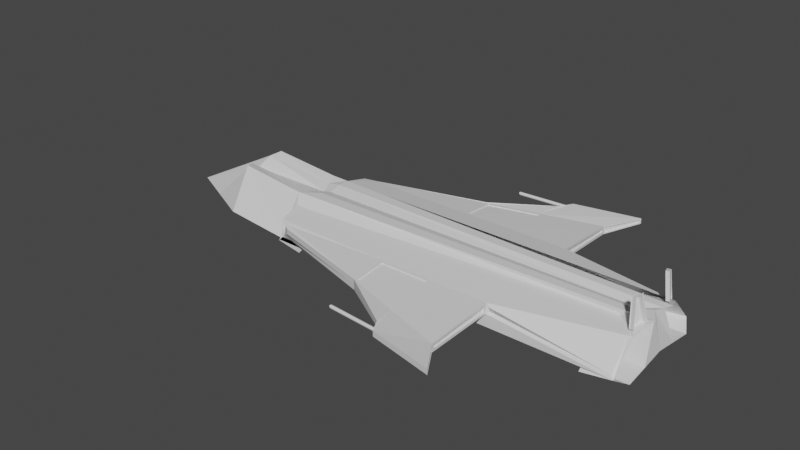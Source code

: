 # Source: 22.blend  (saved by Blender 2.80.75; exported with 4.5.12 LTS)
import bpy
from mathutils import Matrix  # noqa: F401  (used for matrix-valued properties, if any)

bpy.ops.wm.read_factory_settings(use_empty=True)
scene = bpy.context.scene
scene.name = 'Scene'

# ---- collections
col_collection = bpy.data.collections.new('Collection'); scene.collection.children.link(col_collection)

# ---- materials (node trees are filled in below, after node groups)
mat_material = bpy.data.materials.new('Material')
mat_material.alpha_threshold = 0.0
mat_material.use_transparent_shadow = False
mat_material.line_color = (0.0, 0.0, 0.0, 1.0)

# ---- material node trees
mat_material.use_nodes = True; mat_material.node_tree.nodes.clear()
_N = mat_material.node_tree.nodes; _L = mat_material.node_tree.links
n0 = _N.new('ShaderNodeOutputMaterial'); n0.name = 'Material Output'; n0.location = (300, 300)
n1 = _N.new('ShaderNodeBsdfPrincipled'); n1.name = 'Principled BSDF'; n1.location = (10, 300)
n1.distribution = 'GGX'
n1.subsurface_method = 'BURLEY'
n1.inputs[2].default_value = 0.4
n1.inputs[3].default_value = 1.45
n1.inputs[27].default_value = (0.0, 0.0, 0.0, 1.0)
n1.inputs[28].default_value = 1.0
_L.new(n1.outputs[0], n0.inputs[0])
n0.is_active_output = True

# ---- world
world_world = bpy.data.worlds.new('World'); scene.world = world_world
world_world.use_nodes = True; world_world.node_tree.nodes.clear()
_N = world_world.node_tree.nodes; _L = world_world.node_tree.links
n0 = _N.new('ShaderNodeOutputWorld'); n0.name = 'World Output'; n0.location = (300, 300)
n1 = _N.new('ShaderNodeBackground'); n1.name = 'Background'; n1.location = (10, 300)
n1.inputs[0].default_value = (0.05088, 0.05088, 0.05088, 1.0)
_L.new(n1.outputs[0], n0.inputs[0])
n0.is_active_output = True
world_world.color = (0.05088, 0.05088, 0.05088)
world_world.use_sun_shadow = False
world_world.sun_shadow_jitter_overblur = 0.0

# ---- meshes
me_cube = bpy.data.meshes.new('Cube')
me_cube.from_pydata([(1.152, 2.343, 0.07788), (1.152, 2.343, 0.03295), (1.152, -2.343, 0.07788), (1.152, -2.343, 0.03295), (-2.527, 0.8424, 0.09716), (-2.527, 0.8778, -0.09716), (-2.527, -0.8424, 0.09716), (-2.527, -0.8778, -0.09716), (2.736, 0.6846, -0.3064), (-2.736, 0.6864, -0.3064), (2.593, 0.3335, 0.6607), (-2.736, -0.6864, -0.3064), (-2.736, -0.3561, 0.3064), (2.593, -0.3354, 0.6607), (2.736, -0.6846, -0.3064), (-2.736, 0.3561, 0.3064), (2.582, 0.8538, -0.153), (-2.626, 0.8778, -0.1969), (2.58, 0.5408, 0.1558), (-2.626, -0.8778, -0.1969), (-2.626, -0.5069, 0.1969), (2.58, -0.5408, 0.1558), (2.582, -0.8538, -0.153), (-2.626, 0.5069, 0.1969), (0.9176, 0.8503, 0.01713), (-2.567, 0.8778, -0.1376), (0.9234, 0.8955, 0.1023), (-2.567, -0.8778, -0.1376), (-2.567, -0.8424, 0.1376), (0.9234, -0.8955, 0.1023), (0.9176, -0.8503, 0.01713), (-2.567, 0.8424, 0.1376), (-2.736, 0.0, -0.1515), (2.62, 0.0, 0.3064), (-2.595, 0.0, 0.228), (2.736, 0.0, -0.2014), (-2.47, 0.6863, -0.3064), (-2.47, -0.6863, -0.3064), (-2.371, 0.8778, -0.1969), (-2.371, -0.8778, -0.1969), (-2.359, 0.4048, 0.1951), (-2.4, 0.8778, -0.1376), (-2.4, -0.8778, 0.1376), (-2.4, -0.8778, -0.1376), (-2.4, 0.8778, 0.1376), (-2.363, 0.976, 0.01389), (-2.363, -0.976, 0.09716), (-2.363, -0.976, 0.01389), (-2.363, 0.976, 0.09716), (-2.47, 0.0, -0.3013), (-2.47, 0.0, 0.2589), (-2.547, -0.8778, -0.1174), (-2.547, -0.8778, 0.1174), (0.8555, -1.854, 0.0268), (0.8555, -1.854, -0.02449), (-2.382, -0.9269, -0.06185), (-2.382, -0.9269, 0.1174), (-2.547, 0.8778, -0.1174), (0.8555, 1.854, -0.02449), (0.8555, 1.854, 0.0268), (-2.547, 0.8778, 0.1174), (-2.382, 0.9269, 0.1174), (-2.382, 0.9269, -0.06185), (-5.118, 0.0, -0.298), (-3.777, -0.6864, -0.2026), (-3.777, -0.3399, 0.4101), (-3.777, 0.3399, 0.4101), (-3.777, 0.6864, -0.2026), (-3.923, 0.0, 0.2244), (2.566, 0.4142, 0.6451), (2.626, 0.8778, -0.1969), (2.566, -0.4161, 0.6451), (2.626, -0.8778, -0.1969), (0.8743, 0.9119, 0.1007), (0.8743, 0.9119, 0.01739), (0.8743, -0.9119, 0.1007), (0.8743, -0.9119, 0.01739), (-2.665, 0.178, 0.2672), (2.736, 0.3423, -0.2539), (-2.736, 0.3432, -0.2289), (2.678, 0.1093, 0.3064), (-2.47, 0.1747, 0.3064), (-2.47, 0.3432, -0.3038), (-3.85, 0.178, 0.3709), (-4.447, 0.3432, -0.2503), (-2.736, -0.3432, -0.2289), (2.678, -0.1093, 0.3064), (-2.665, -0.178, 0.2672), (2.736, -0.3423, -0.2539), (-2.47, -0.3432, -0.3038), (-2.47, -0.1747, 0.3064), (-4.447, -0.3432, -0.2503), (-3.85, -0.178, 0.3709), (2.428, 0.1125, 0.3064), (2.417, 0.0, 0.2589), (2.414, -0.1127, 0.3064), (2.44, 0.2261, 0.3064), (2.736, 0.2187, 0.3064), (-2.371, 0.5069, 0.1969), (2.626, 0.5069, 0.1969), (2.736, -0.2187, 0.3064), (2.626, -0.5069, 0.1969), (2.42, -0.2266, 0.3064), (-2.47, -0.3494, 0.3064), (-2.371, -0.5069, 0.1969), (-2.47, 0.3494, 0.3064), (2.661, 0.2883, 0.2988), (-2.343, 0.4657, 0.217), (2.599, 0.4574, 0.2436), (2.661, -0.2902, 0.2988), (2.599, -0.4593, 0.2436), (-2.343, -0.4657, 0.217), (0.1329, -0.6855, -0.3064), (0.1276, -0.8778, -0.1969), (0.1276, 0.5069, 0.1969), (-0.7624, -0.8778, -0.07642), (-0.7191, 0.921, 0.134), (-0.7643, -1.409, 0.01559), (-0.7643, 1.409, 0.09716), (0.1329, 0.6855, -0.3064), (0.1276, 0.8778, -0.1969), (0.1276, -0.5069, 0.1969), (-0.7624, 0.8778, -0.07642), (-0.7191, -0.921, 0.134), (-0.7643, 1.409, 0.01559), (-0.7643, -1.409, 0.09716), (0.1329, 0.0, -0.2513), (-0.7634, -1.408, -0.061), (-0.7199, -1.376, 0.09086), (-0.7199, 1.376, 0.09086), (-0.7634, 1.408, -0.061), (0.1329, 0.3427, -0.2788), (0.1329, -0.3427, -0.2788), (2.293, 0.2187, 0.2354), (2.293, 0.6846, -0.3773), (2.293, -0.2187, 0.2354), (2.293, -0.6846, -0.3773), (2.236, -0.1093, 0.2354), (2.293, 0.3423, -0.3248), (2.184, 0.5069, 0.126), (2.184, 0.8778, -0.2678), (2.184, -0.5069, 0.126), (2.184, -0.8778, -0.2678), (2.236, 0.1093, 0.2354), (2.293, -0.3423, -0.3248), (-2.246, -0.8778, -0.2643), (-2.246, -0.5069, 0.1294), (-2.246, 0.5069, 0.1294), (-2.246, 0.8778, -0.2643), (-2.186, -0.8778, -0.205), (-2.186, -0.8778, 0.07014), (-2.186, 0.8778, 0.07014), (-2.186, 0.8778, -0.205), (-2.628, -0.8778, -0.2086), (-2.628, -0.5069, 0.1851), (-2.628, 0.5069, 0.1851), (-2.628, 0.8778, -0.2086), (-2.248, -0.8778, -0.2761), (-2.248, -0.5069, 0.1177), (-2.248, 0.5069, 0.1177), (-2.248, 0.8778, -0.2761), (2.67, 0.2681, 0.2858), (2.67, -0.27, 0.2858), (2.537, 0.3131, 0.6598), (2.54, 0.4574, 0.236), (2.602, 0.2883, 0.2912), (2.602, -0.2902, 0.2912), (2.54, -0.4593, 0.236), (2.507, 0.4142, 0.6375), (2.534, 0.3335, 0.653), (2.534, -0.3354, 0.653), (2.507, -0.4161, 0.6375), (2.54, 0.4574, 0.236), (2.602, 0.281, 0.2912), (2.602, -0.281, 0.2912), (2.54, -0.4453, 0.236), (2.507, 0.4142, 0.6375), (2.534, 0.3249, 0.653), (2.534, -0.3249, 0.653), (2.507, -0.4033, 0.6375), (1.434, -0.685, -0.3064), (1.377, -0.8778, -0.1969), (1.377, 0.5069, 0.1969), (0.05632, -0.8778, -0.04583), (0.01234, 0.921, 0.1336), (0.1985, -2.154, 0.01643), (0.1985, 2.154, 0.09716), (0.04572, -1.648, -0.06058), (0.00313, 1.59, 0.07801), (1.434, 0.685, -0.3064), (1.377, 0.8778, -0.1969), (1.377, -0.5069, 0.1969), (0.05632, 0.8778, -0.04583), (0.01234, -0.921, 0.1336), (0.1985, 2.154, 0.01643), (0.1985, -2.154, 0.09716), (1.434, 0.0, -0.2264), (0.00313, -1.59, 0.07801), (0.04572, 1.648, -0.06058), (1.434, 0.3425, -0.2664), (1.434, -0.3425, -0.2664), (0.875, 0.8778, 0.1376), (0.875, 0.8778, -0.01525), (0.875, -0.8778, 0.1376), (0.875, -0.8778, -0.01525), (0.8646, 1.904, -0.03951), (0.8646, 1.904, 0.04157), (0.8646, -1.904, -0.03951), (0.8646, -1.904, 0.04157), (0.8447, 0.9119, 0.1007), (0.8447, 0.9119, 0.01739), (0.8447, -0.9119, 0.1007), (0.8447, -0.9119, 0.01739), (0.8258, 1.854, -0.02449), (0.8258, 1.854, 0.0268), (0.8258, -1.854, -0.02449), (0.8258, -1.854, 0.0268), (1.161, 2.358, 0.09716), (1.161, 2.358, 0.01728), (1.161, -2.358, 0.09716), (1.161, -2.358, 0.01728), (0.8548, -1.889, 0.05835), (0.8548, -1.889, -0.06015), (0.8548, 1.889, -0.06015), (0.8548, 1.889, 0.05835), (1.152, 2.343, 0.07788), (1.152, 2.343, 0.03295), (1.152, -2.343, 0.07788), (1.152, -2.343, 0.03295), (0.8646, -1.904, 0.04157), (0.8646, -1.904, -0.03951), (0.8646, 1.904, -0.03951), (0.8646, 1.904, 0.04157), (1.129, 2.343, 0.07788), (1.129, 2.343, 0.03295), (1.129, -2.343, 0.07788), (1.129, -2.343, 0.03295), (0.8424, -1.904, 0.04157), (0.8424, -1.904, -0.03951), (0.8424, 1.904, -0.03951), (0.8424, 1.904, 0.04157), (0.05632, -0.8778, 0.1376), (-0.7624, -0.8778, 0.1376), (0.04572, -1.648, 0.07311), (-0.7634, -1.408, 0.08786), (-0.7634, 1.408, 0.08786), (-0.7624, 0.8778, 0.1376), (0.05632, 0.8778, 0.1376), (0.04572, 1.648, 0.07311), (0.01234, -0.921, 0.1336), (-0.7191, -0.921, 0.134), (0.00313, -1.59, 0.07801), (-0.7199, -1.376, 0.09086), (-0.7199, 1.376, 0.09086), (-0.7191, 0.921, 0.134), (0.01234, 0.921, 0.1336), (0.00313, 1.59, 0.07801), (-0.002538, -0.9357, 0.1192), (-0.7043, -0.9357, 0.1197), (-0.01128, -1.571, 0.06663), (-0.7051, -1.365, 0.07884), (-0.7051, 1.365, 0.07884), (-0.7043, 0.9357, 0.1197), (-0.002538, 0.9357, 0.1192), (-0.01128, 1.571, 0.06663), (0.01239, -0.921, 0.1206), (-0.719, -0.921, 0.1209), (0.003181, -1.59, 0.06497), (-0.7199, -1.376, 0.07782), (-0.7199, 1.376, 0.07782), (-0.719, 0.921, 0.1209), (0.01239, 0.921, 0.1206), (0.003181, 1.59, 0.06497), (1.298, 0.6851, -0.3064), (1.246, 0.8778, -0.1969), (1.246, -0.5069, 0.1969), (-0.02966, 0.8778, -0.04904), (-0.02966, -0.8778, 0.1376), (0.09741, 1.967, 0.01635), (0.09741, -1.967, 0.09716), (1.298, 0.0, -0.229), (-0.03925, -1.623, 0.07466), (-0.03925, 1.623, -0.06062), (1.298, 0.3425, -0.2677), (1.298, -0.3425, -0.2677), (1.298, -0.6851, -0.3064), (1.246, -0.8778, -0.1969), (1.246, 0.5069, 0.1969), (-0.02966, -0.8778, -0.04904), (-0.02966, 0.8778, 0.1376), (0.09741, -1.967, 0.01635), (0.09741, 1.967, 0.09716), (-0.03925, -1.623, -0.06062), (-0.03925, 1.623, 0.07466), (-0.06447, -0.921, 0.1337), (-0.0728, -1.568, 0.07936), (-0.06447, 0.921, 0.1337), (-0.0728, 1.568, 0.07936), (-0.06447, -0.921, 0.1337), (-0.0728, -1.568, 0.07936), (-0.06447, 0.921, 0.1337), (-0.0728, 1.568, 0.07936), (-0.06442, -0.921, 0.1206), (-0.07275, -1.568, 0.06632), (-0.06442, 0.921, 0.1206), (-0.07275, 1.568, 0.06632), (-0.07624, -0.9357, 0.1193), (-0.08414, -1.549, 0.06792), (-0.07624, 0.9357, 0.1193), (-0.08414, 1.549, 0.06792), (-0.6019, 2.043, 0.0645), (0.1406, 2.094, 0.07319), (-0.6052, 2.04, 0.06723), (0.1365, 2.091, 0.07663), (-0.6082, 2.037, 0.06934), (0.1327, 2.086, 0.07934), (-0.6109, 2.033, 0.07074), (0.1291, 2.081, 0.0812), (-0.6131, 2.029, 0.07141), (0.1261, 2.076, 0.08214), (-0.6147, 2.026, 0.0714), (0.1236, 2.071, 0.08212), (-0.6157, 2.023, 0.07085), (0.1218, 2.066, 0.08116), (-0.6162, 2.021, 0.06991), (0.1209, 2.062, 0.07927), (-0.6163, 2.019, 0.06869), (0.1207, 2.058, 0.07654), (-0.616, 2.018, 0.06714), (0.1213, 2.055, 0.07307), (-0.6153, 2.017, 0.06511), (0.1227, 2.053, 0.069), (-0.614, 2.016, 0.0625), (0.1249, 2.051, 0.06448), (-0.6122, 2.016, 0.05936), (0.1276, 2.051, 0.05968), (-0.6098, 2.016, 0.05588), (0.131, 2.051, 0.05479), (-0.607, 2.017, 0.05226), (0.1347, 2.053, 0.04999), (-0.6039, 2.019, 0.04874), (0.1388, 2.055, 0.04548), (-0.6006, 2.021, 0.04553), (0.1429, 2.058, 0.04142), (-0.5974, 2.025, 0.04279), (0.147, 2.062, 0.03798), (-0.5943, 2.028, 0.04068), (0.1509, 2.067, 0.03527), (-0.5917, 2.032, 0.03928), (0.1544, 2.071, 0.03341), (-0.5895, 2.035, 0.03861), (0.1575, 2.076, 0.03247), (-0.5879, 2.038, 0.03862), (0.1599, 2.081, 0.03249), (-0.5869, 2.041, 0.03918), (0.1617, 2.086, 0.03345), (-0.5864, 2.043, 0.04012), (0.1627, 2.091, 0.03534), (-0.5863, 2.045, 0.04134), (0.1629, 2.094, 0.03807), (-0.5866, 2.047, 0.04289), (0.1622, 2.098, 0.04153), (-0.5873, 2.048, 0.04492), (0.1608, 2.1, 0.04561), (-0.5885, 2.049, 0.04753), (0.1587, 2.101, 0.05013), (-0.5903, 2.049, 0.05066), (0.1559, 2.102, 0.05493), (-0.5927, 2.049, 0.05415), (0.1525, 2.101, 0.05982), (-0.5955, 2.047, 0.05776), (0.1488, 2.1, 0.06462), (-0.5987, 2.046, 0.06128), (0.1448, 2.098, 0.06913), (-0.5577, -2.018, 0.06843), (0.1848, -2.07, 0.07711), (-0.5613, -2.02, 0.07116), (0.1802, -2.073, 0.08056), (-0.5648, -2.023, 0.07327), (0.1758, -2.077, 0.08327), (-0.568, -2.026, 0.07467), (0.1716, -2.081, 0.08512), (-0.5706, -2.03, 0.07534), (0.1679, -2.086, 0.08606), (-0.5727, -2.033, 0.07533), (0.1648, -2.09, 0.08605), (-0.5741, -2.035, 0.07477), (0.1624, -2.095, 0.08508), (-0.5749, -2.037, 0.07383), (0.1608, -2.099, 0.0832), (-0.5752, -2.039, 0.07261), (0.16, -2.103, 0.08047), (-0.5751, -2.041, 0.07107), (0.1602, -2.106, 0.077), (-0.5746, -2.042, 0.06903), (0.1613, -2.109, 0.07293), (-0.5735, -2.043, 0.06642), (0.1632, -2.11, 0.0684), (-0.5717, -2.043, 0.06329), (0.1659, -2.111, 0.0636), (-0.5693, -2.043, 0.05981), (0.1693, -2.111, 0.05871), (-0.5663, -2.043, 0.05619), (0.1732, -2.11, 0.05392), (-0.563, -2.041, 0.05267), (0.1775, -2.108, 0.04941), (-0.5594, -2.039, 0.04945), (0.182, -2.106, 0.04535), (-0.5557, -2.037, 0.04672), (0.1866, -2.102, 0.0419), (-0.5523, -2.034, 0.04461), (0.1911, -2.099, 0.0392), (-0.5491, -2.03, 0.04321), (0.1953, -2.094, 0.03734), (-0.5464, -2.027, 0.04254), (0.199, -2.09, 0.0364), (-0.5444, -2.024, 0.04255), (0.2021, -2.085, 0.03641), (-0.543, -2.022, 0.04311), (0.2045, -2.081, 0.03738), (-0.5422, -2.019, 0.04405), (0.2061, -2.076, 0.03927), (-0.5419, -2.018, 0.04526), (0.2068, -2.073, 0.04199), (-0.542, -2.016, 0.04681), (0.2067, -2.069, 0.04546), (-0.5425, -2.015, 0.04884), (0.2056, -2.067, 0.04954), (-0.5436, -2.014, 0.05145), (0.2037, -2.065, 0.05406), (-0.5454, -2.013, 0.05459), (0.201, -2.064, 0.05886), (-0.5478, -2.013, 0.05807), (0.1976, -2.064, 0.06375), (-0.5507, -2.014, 0.06169), (0.1937, -2.065, 0.06854), (-0.5541, -2.016, 0.06521), (0.1894, -2.067, 0.07305), (-0.6024, 2.05, 0.07089), (-0.6065, 2.046, 0.07434), (-0.6104, 2.042, 0.07705), (-0.6139, 2.037, 0.07891), (-0.617, 2.032, 0.07985), (-0.6194, 2.027, 0.07983), (-0.6212, 2.022, 0.07886), (-0.6222, 2.018, 0.07698), (-0.6224, 2.014, 0.07425), (-0.6217, 2.011, 0.07078), (-0.6203, 2.009, 0.06671), (-0.6182, 2.007, 0.06218), (-0.6154, 2.007, 0.05739), (-0.6121, 2.007, 0.0525), (-0.6083, 2.009, 0.0477), (-0.6043, 2.011, 0.04319), (-0.6002, 2.014, 0.03913), (-0.5961, 2.018, 0.03568), (-0.5922, 2.022, 0.03298), (-0.5886, 2.027, 0.03112), (-0.5856, 2.032, 0.03018), (-0.5831, 2.037, 0.03019), (-0.5814, 2.042, 0.03116), (-0.5804, 2.047, 0.03305), (-0.5802, 2.05, 0.03577), (-0.5808, 2.054, 0.03924), (-0.5822, 2.056, 0.04332), (-0.5844, 2.057, 0.04784), (-0.5872, 2.058, 0.05264), (-0.5905, 2.057, 0.05753), (-0.5942, 2.056, 0.06232), (-0.5983, 2.054, 0.06684), (-0.5571, -2.01, 0.07482), (-0.5617, -2.014, 0.07827), (-0.5662, -2.017, 0.08097), (-0.5704, -2.022, 0.08283), (-0.5741, -2.026, 0.08377), (-0.5772, -2.031, 0.08376), (-0.5796, -2.035, 0.08279), (-0.5812, -2.04, 0.08091), (-0.5819, -2.043, 0.07818), (-0.5818, -2.047, 0.07471), (-0.5807, -2.049, 0.07063), (-0.5788, -2.051, 0.06611), (-0.5761, -2.052, 0.06131), (-0.5727, -2.052, 0.05642), (-0.5688, -2.051, 0.05163), (-0.5645, -2.049, 0.04712), (-0.5599, -2.047, 0.04306), (-0.5553, -2.043, 0.03961), (-0.5509, -2.039, 0.0369), (-0.5467, -2.035, 0.03505), (-0.543, -2.031, 0.03411), (-0.5399, -2.026, 0.03412), (-0.5375, -2.021, 0.03509), (-0.5359, -2.017, 0.03697), (-0.5351, -2.013, 0.0397), (-0.5353, -2.01, 0.04317), (-0.5364, -2.008, 0.04724), (-0.5383, -2.006, 0.05177), (-0.541, -2.005, 0.05657), (-0.5444, -2.005, 0.06146), (-0.5483, -2.006, 0.06625), (-0.5526, -2.008, 0.07076), (-0.6019, 2.043, 0.0645), (-0.6052, 2.04, 0.06723), (-0.6082, 2.037, 0.06934), (-0.6109, 2.033, 0.07074), (-0.6131, 2.029, 0.07141), (-0.6147, 2.026, 0.0714), (-0.6157, 2.023, 0.07085), (-0.6162, 2.021, 0.06991), (-0.6163, 2.019, 0.06869), (-0.616, 2.018, 0.06714), (-0.6153, 2.017, 0.06511), (-0.614, 2.016, 0.0625), (-0.6122, 2.016, 0.05936), (-0.6098, 2.016, 0.05588), (-0.607, 2.017, 0.05226), (-0.6039, 2.019, 0.04874), (-0.6006, 2.021, 0.04553), (-0.5974, 2.025, 0.04279), (-0.5943, 2.028, 0.04068), (-0.5917, 2.032, 0.03928), (-0.5895, 2.035, 0.03861), (-0.5879, 2.038, 0.03862), (-0.5869, 2.041, 0.03918), (-0.5864, 2.043, 0.04012), (-0.5863, 2.045, 0.04134), (-0.5866, 2.047, 0.04289), (-0.5873, 2.048, 0.04492), (-0.5885, 2.049, 0.04753), (-0.5903, 2.049, 0.05066), (-0.5927, 2.049, 0.05415), (-0.5955, 2.047, 0.05776), (-0.5987, 2.046, 0.06128), (-0.5577, -2.018, 0.06843), (-0.5613, -2.02, 0.07116), (-0.5648, -2.023, 0.07327), (-0.568, -2.026, 0.07467), (-0.5706, -2.03, 0.07534), (-0.5727, -2.033, 0.07533), (-0.5741, -2.035, 0.07477), (-0.5749, -2.037, 0.07383), (-0.5752, -2.039, 0.07261), (-0.5751, -2.041, 0.07107), (-0.5746, -2.042, 0.06903), (-0.5735, -2.043, 0.06642), (-0.5717, -2.043, 0.06329), (-0.5693, -2.043, 0.05981), (-0.5663, -2.043, 0.05619), (-0.563, -2.041, 0.05267), (-0.5594, -2.039, 0.04945), (-0.5557, -2.037, 0.04672), (-0.5523, -2.034, 0.04461), (-0.5491, -2.03, 0.04321), (-0.5464, -2.027, 0.04254), (-0.5444, -2.024, 0.04255), (-0.543, -2.022, 0.04311), (-0.5422, -2.019, 0.04405), (-0.5419, -2.018, 0.04526), (-0.542, -2.016, 0.04681), (-0.5425, -2.015, 0.04884), (-0.5436, -2.014, 0.05145), (-0.5454, -2.013, 0.05459), (-0.5478, -2.013, 0.05807), (-0.5507, -2.014, 0.06169), (-0.5541, -2.016, 0.06521), (-0.6019, 2.043, 0.0645), (-0.6052, 2.04, 0.06723), (-0.6082, 2.037, 0.06934), (-0.6109, 2.033, 0.07074), (-0.6131, 2.029, 0.07141), (-0.6147, 2.026, 0.0714), (-0.6157, 2.023, 0.07085), (-0.6162, 2.021, 0.06991), (-0.6163, 2.019, 0.06869), (-0.616, 2.018, 0.06714), (-0.6153, 2.017, 0.06511), (-0.614, 2.016, 0.0625), (-0.6122, 2.016, 0.05936), (-0.6098, 2.016, 0.05588), (-0.607, 2.017, 0.05226), (-0.6039, 2.019, 0.04874), (-0.6006, 2.021, 0.04553), (-0.5974, 2.025, 0.04279), (-0.5943, 2.028, 0.04068), (-0.5917, 2.032, 0.03928), (-0.5895, 2.035, 0.03861), (-0.5879, 2.038, 0.03862), (-0.5869, 2.041, 0.03918), (-0.5864, 2.043, 0.04012), (-0.5863, 2.045, 0.04134), (-0.5866, 2.047, 0.04289), (-0.5873, 2.048, 0.04492), (-0.5885, 2.049, 0.04753), (-0.5903, 2.049, 0.05066), (-0.5927, 2.049, 0.05415), (-0.5955, 2.047, 0.05776), (-0.5987, 2.046, 0.06128), (-0.5577, -2.018, 0.06843), (-0.5613, -2.02, 0.07116), (-0.5648, -2.023, 0.07327), (-0.568, -2.026, 0.07467), (-0.5706, -2.03, 0.07534), (-0.5727, -2.033, 0.07533), (-0.5741, -2.035, 0.07477), (-0.5749, -2.037, 0.07383), (-0.5752, -2.039, 0.07261), (-0.5751, -2.041, 0.07107), (-0.5746, -2.042, 0.06903), (-0.5735, -2.043, 0.06642), (-0.5717, -2.043, 0.06329), (-0.5693, -2.043, 0.05981), (-0.5663, -2.043, 0.05619), (-0.563, -2.041, 0.05267), (-0.5594, -2.039, 0.04945), (-0.5557, -2.037, 0.04672), (-0.5523, -2.034, 0.04461), (-0.5491, -2.03, 0.04321), (-0.5464, -2.027, 0.04254), (-0.5444, -2.024, 0.04255), (-0.543, -2.022, 0.04311), (-0.5422, -2.019, 0.04405), (-0.5419, -2.018, 0.04526), (-0.542, -2.016, 0.04681), (-0.5425, -2.015, 0.04884), (-0.5436, -2.014, 0.05145), (-0.5454, -2.013, 0.05459), (-0.5478, -2.013, 0.05807), (-0.5507, -2.014, 0.06169), (-0.5541, -2.016, 0.06521), (-0.5619, 2.043, 0.0645), (-0.5652, 2.04, 0.06723), (-0.5682, 2.037, 0.06934), (-0.5709, 2.033, 0.07074), (-0.5731, 2.029, 0.07141), (-0.5747, 2.026, 0.0714), (-0.5757, 2.023, 0.07085), (-0.5762, 2.021, 0.06991), (-0.5763, 2.019, 0.06869), (-0.576, 2.018, 0.06714), (-0.5753, 2.017, 0.06511), (-0.574, 2.016, 0.0625), (-0.5722, 2.016, 0.05936), (-0.5698, 2.016, 0.05588), (-0.567, 2.017, 0.05226), (-0.5639, 2.019, 0.04874), (-0.5606, 2.021, 0.04553), (-0.5574, 2.025, 0.04279), (-0.5543, 2.028, 0.04068), (-0.5517, 2.032, 0.03928), (-0.5495, 2.035, 0.03861), (-0.5479, 2.038, 0.03862), (-0.5469, 2.041, 0.03918), (-0.5464, 2.043, 0.04012), (-0.5463, 2.045, 0.04134), (-0.5466, 2.047, 0.04289), (-0.5473, 2.048, 0.04492), (-0.5485, 2.049, 0.04753), (-0.5503, 2.049, 0.05066), (-0.5527, 2.049, 0.05415), (-0.5555, 2.047, 0.05776), (-0.5587, 2.046, 0.06128), (-0.5177, -2.018, 0.06843), (-0.5213, -2.02, 0.07116), (-0.5248, -2.023, 0.07327), (-0.528, -2.026, 0.07467), (-0.5306, -2.03, 0.07534), (-0.5327, -2.033, 0.07533), (-0.5341, -2.035, 0.07477), (-0.5349, -2.037, 0.07383), (-0.5352, -2.039, 0.07261), (-0.5351, -2.041, 0.07107), (-0.5346, -2.042, 0.06903), (-0.5335, -2.043, 0.06642), (-0.5317, -2.043, 0.06329), (-0.5293, -2.043, 0.05981), (-0.5263, -2.043, 0.05619), (-0.523, -2.041, 0.05267), (-0.5194, -2.039, 0.04945), (-0.5157, -2.037, 0.04672), (-0.5123, -2.034, 0.04461), (-0.5091, -2.03, 0.04321), (-0.5064, -2.027, 0.04254), (-0.5044, -2.024, 0.04255), (-0.503, -2.022, 0.04311), (-0.5022, -2.019, 0.04405), (-0.5019, -2.018, 0.04526), (-0.502, -2.016, 0.04681), (-0.5025, -2.015, 0.04884), (-0.5036, -2.014, 0.05145), (-0.5054, -2.013, 0.05459), (-0.5078, -2.013, 0.05807), (-0.5107, -2.014, 0.06169), (-0.5141, -2.016, 0.06521), (2.596, 0.3179, 0.6829), (2.596, -0.3198, 0.6829), (-2.312, -0.419, 0.2398), (-2.312, 0.419, 0.2398), (2.534, 0.301, 0.6642), (-2.362, 0.3927, 0.1995)], [(97, 161), (98, 107), (100, 162), (111, 104), (107, 697), (696, 111), (694, 163), (40, 697), (275, 135), (102, 141), (40, 699), (698, 163)], [(90, 87, 12, 103), (47, 46, 6, 7), (77, 15, 66, 83), (200, 88, 14, 180), (78, 8, 134, 138), (194, 186, 217, 218), (190, 70, 8, 189), (8, 70, 140, 134), (19, 20, 12, 11), (86, 100, 135, 137), (23, 17, 9, 15), (39, 19, 11, 37), (98, 23, 15, 105), (192, 202, 70, 190), (24, 26, 18, 16), (19, 145, 157, 153), (29, 30, 22, 21), (28, 20, 146, 150), (241, 203, 101, 191), (43, 27, 19, 39), (44, 31, 23, 98), (198, 223, 202, 192), (58, 59, 214, 213), (51, 52, 28, 27), (73, 74, 210, 209), (60, 57, 25, 31), (243, 221, 203, 241), (55, 51, 27, 43), (61, 60, 31, 44), (78, 80, 33, 35), (199, 78, 35, 196), (85, 11, 64, 91), (81, 77, 34, 50), (80, 93, 94, 33), (79, 82, 49, 32), (245, 61, 44, 246), (127, 55, 43, 115), (52, 56, 42, 28), (57, 62, 41, 25), (246, 44, 98, 114), (115, 43, 39, 113), (28, 42, 104, 20), (25, 41, 38, 17), (113, 39, 37, 112), (20, 104, 103, 12), (17, 38, 36, 9), (5, 4, 48, 45), (85, 89, 37, 11), (117, 125, 46, 47), (86, 95, 102, 100), (6, 46, 56, 52), (117, 47, 55, 127), (47, 7, 51, 55), (195, 219, 221, 243), (0, 206, 232, 225), (7, 6, 52, 51), (5, 45, 62, 57), (118, 48, 61, 245), (48, 4, 60, 61), (4, 5, 57, 60), (2, 3, 228, 227), (194, 218, 223, 198), (84, 83, 66, 67), (91, 92, 68, 63), (87, 34, 68, 92), (79, 32, 63, 84), (15, 9, 67, 66), (11, 12, 65, 64), (16, 18, 99, 70), (21, 22, 72, 101), (26, 24, 202, 201), (30, 29, 203, 204), (24, 16, 70, 202), (18, 26, 201, 99), (29, 21, 101, 203), (22, 30, 204, 72), (9, 79, 84, 67), (63, 68, 83, 84), (9, 36, 82, 79), (97, 96, 93, 80), (105, 15, 77, 81), (189, 8, 78, 199), (80, 78, 138, 143), (34, 77, 83, 68), (12, 87, 92, 65), (64, 65, 92, 91), (33, 94, 95, 86), (32, 49, 89, 85), (32, 85, 91, 63), (35, 33, 86, 88), (196, 35, 88, 200), (50, 34, 87, 90), (93, 96, 105, 81), (95, 94, 50, 90), (102, 95, 90, 103), (94, 93, 81, 50), (108, 69, 176, 172), (71, 110, 175, 179), (49, 126, 132, 89), (36, 119, 131, 82), (45, 124, 130, 62), (291, 118, 245, 293), (46, 125, 244, 56), (290, 117, 127, 292), (290, 279, 125, 117), (286, 113, 112, 285), (288, 115, 113, 286), (289, 246, 114, 287), (292, 127, 115, 288), (296, 184, 255, 300), (82, 131, 126, 49), (56, 244, 242, 42), (62, 130, 122, 41), (42, 242, 121, 104), (41, 122, 120, 38), (38, 120, 119, 36), (45, 48, 118, 124), (89, 132, 112, 37), (144, 137, 135, 136), (140, 139, 133, 134), (141, 142, 136, 135), (134, 133, 143, 138), (100, 101, 141, 135), (88, 86, 137, 144), (101, 72, 142, 141), (14, 88, 144, 136), (99, 97, 133, 139), (72, 14, 136, 142), (97, 80, 143, 133), (70, 99, 139, 140), (149, 150, 146, 145), (151, 152, 148, 147), (25, 17, 148, 152), (146, 20, 154, 158), (23, 31, 151, 147), (31, 25, 152, 151), (27, 28, 150, 149), (19, 27, 149, 145), (156, 155, 159, 160), (154, 153, 157, 158), (148, 17, 156, 160), (145, 146, 158, 157), (17, 23, 155, 156), (20, 19, 153, 154), (147, 148, 160, 159), (23, 147, 159, 155), (106, 10, 694, 161), (13, 109, 162, 695), (168, 169, 165, 164), (170, 171, 167, 166), (13, 71, 179, 178), (110, 109, 174, 175), (109, 13, 178, 174), (10, 106, 173, 177), (69, 10, 177, 176), (106, 108, 172, 173), (164, 165, 173, 172), (166, 167, 175, 174), (169, 168, 176, 177), (171, 170, 178, 179), (165, 169, 177, 173), (168, 164, 172, 176), (170, 166, 174, 178), (167, 171, 179, 175), (224, 248, 247, 201), (222, 187, 183, 204), (201, 247, 182, 99), (204, 183, 181, 72), (72, 181, 180, 14), (220, 219, 195, 185), (220, 185, 187, 222), (217, 186, 248, 224), (280, 196, 200, 284), (273, 189, 199, 283), (278, 194, 198, 282), (279, 195, 243, 281), (283, 199, 196, 280), (184, 188, 256, 255), (282, 198, 192, 276), (277, 241, 191, 275), (276, 192, 190, 274), (274, 190, 189, 273), (278, 291, 186, 194), (284, 200, 180, 285), (74, 73, 201, 202), (75, 76, 204, 203), (58, 74, 202, 223), (73, 59, 224, 201), (76, 54, 222, 204), (53, 75, 203, 221), (54, 53, 221, 222), (59, 58, 223, 224), (213, 214, 209, 210), (216, 215, 212, 211), (75, 53, 216, 211), (59, 73, 209, 214), (76, 75, 211, 212), (53, 54, 215, 216), (54, 76, 212, 215), (74, 58, 213, 210), (0, 1, 218, 217), (3, 2, 219, 220), (2, 208, 221, 219), (207, 3, 220, 222), (208, 207, 222, 221), (1, 205, 223, 218), (206, 0, 217, 224), (205, 206, 224, 223), (231, 226, 234, 239), (232, 231, 239, 240), (207, 208, 229, 230), (208, 2, 227, 229), (1, 0, 225, 226), (206, 205, 231, 232), (205, 1, 226, 231), (3, 207, 230, 228), (235, 236, 238, 237), (234, 233, 240, 239), (228, 230, 238, 236), (227, 228, 236, 235), (225, 232, 240, 233), (230, 229, 237, 238), (229, 227, 235, 237), (226, 225, 233, 234), (294, 193, 241, 277), (295, 128, 244, 281), (116, 129, 245, 246), (128, 123, 242, 244), (296, 116, 246, 289), (297, 188, 248, 293), (188, 184, 247, 248), (193, 197, 243, 241), (299, 251, 267, 303), (250, 252, 268, 266), (129, 116, 254, 253), (294, 123, 250, 298), (197, 193, 249, 251), (297, 129, 253, 301), (123, 128, 252, 250), (295, 197, 251, 299), (309, 261, 262, 308), (307, 259, 257, 306), (255, 256, 272, 271), (300, 255, 271, 304), (253, 254, 270, 269), (298, 250, 266, 302), (251, 249, 265, 267), (301, 253, 269, 305), (306, 257, 265, 302), (307, 260, 268, 303), (262, 261, 269, 270), (260, 258, 266, 268), (308, 262, 270, 304), (309, 264, 272, 305), (264, 263, 271, 272), (257, 259, 267, 265), (261, 309, 305, 269), (263, 308, 304, 271), (259, 307, 303, 267), (258, 306, 302, 266), (256, 301, 305, 272), (249, 298, 302, 265), (254, 300, 304, 270), (260, 307, 306, 258), (264, 309, 308, 263), (128, 295, 299, 252), (188, 297, 301, 256), (193, 294, 298, 249), (252, 299, 303, 268), (129, 297, 293, 245), (184, 296, 289, 247), (197, 295, 281, 243), (123, 294, 277, 242), (132, 284, 285, 112), (124, 118, 291, 278), (120, 274, 273, 119), (122, 276, 274, 120), (242, 277, 275, 121), (130, 282, 276, 122), (131, 283, 280, 126), (125, 279, 281, 244), (124, 278, 282, 130), (119, 273, 283, 131), (126, 280, 284, 132), (116, 296, 300, 254), (187, 292, 288, 183), (247, 289, 287, 182), (183, 288, 286, 181), (181, 286, 285, 180), (185, 195, 279, 290), (185, 290, 292, 187), (186, 291, 293, 248), (438, 311, 313, 439), (439, 313, 315, 440), (440, 315, 317, 441), (441, 317, 319, 442), (442, 319, 321, 443), (443, 321, 323, 444), (444, 323, 325, 445), (445, 325, 327, 446), (446, 327, 329, 447), (447, 329, 331, 448), (448, 331, 333, 449), (449, 333, 335, 450), (450, 335, 337, 451), (451, 337, 339, 452), (452, 339, 341, 453), (453, 341, 343, 454), (454, 343, 345, 455), (455, 345, 347, 456), (456, 347, 349, 457), (457, 349, 351, 458), (458, 351, 353, 459), (459, 353, 355, 460), (460, 355, 357, 461), (461, 357, 359, 462), (462, 359, 361, 463), (463, 361, 363, 464), (464, 363, 365, 465), (465, 365, 367, 466), (466, 367, 369, 467), (467, 369, 371, 468), (313, 311, 373, 371, 369, 367, 365, 363, 361, 359, 357, 355, 353, 351, 349, 347, 345, 343, 341, 339, 337, 335, 333, 331, 329, 327, 325, 323, 321, 319, 317, 315), (468, 371, 373, 469), (469, 373, 311, 438), (364, 366, 530, 529), (470, 375, 377, 471), (471, 377, 379, 472), (472, 379, 381, 473), (473, 381, 383, 474), (474, 383, 385, 475), (475, 385, 387, 476), (476, 387, 389, 477), (477, 389, 391, 478), (478, 391, 393, 479), (479, 393, 395, 480), (480, 395, 397, 481), (481, 397, 399, 482), (482, 399, 401, 483), (483, 401, 403, 484), (484, 403, 405, 485), (485, 405, 407, 486), (486, 407, 409, 487), (487, 409, 411, 488), (488, 411, 413, 489), (489, 413, 415, 490), (490, 415, 417, 491), (491, 417, 419, 492), (492, 419, 421, 493), (493, 421, 423, 494), (494, 423, 425, 495), (495, 425, 427, 496), (496, 427, 429, 497), (497, 429, 431, 498), (498, 431, 433, 499), (499, 433, 435, 500), (377, 375, 437, 435, 433, 431, 429, 427, 425, 423, 421, 419, 417, 415, 413, 411, 409, 407, 405, 403, 401, 399, 397, 395, 393, 391, 389, 387, 385, 383, 381, 379), (500, 435, 437, 501), (501, 437, 375, 470), (416, 418, 556, 555), (312, 310, 438, 439), (314, 312, 439, 440), (316, 314, 440, 441), (318, 316, 441, 442), (320, 318, 442, 443), (322, 320, 443, 444), (324, 322, 444, 445), (326, 324, 445, 446), (328, 326, 446, 447), (330, 328, 447, 448), (332, 330, 448, 449), (334, 332, 449, 450), (336, 334, 450, 451), (338, 336, 451, 452), (340, 338, 452, 453), (342, 340, 453, 454), (344, 342, 454, 455), (346, 344, 455, 456), (348, 346, 456, 457), (350, 348, 457, 458), (352, 350, 458, 459), (354, 352, 459, 460), (356, 354, 460, 461), (358, 356, 461, 462), (360, 358, 462, 463), (362, 360, 463, 464), (364, 362, 464, 465), (366, 364, 465, 466), (368, 366, 466, 467), (370, 368, 467, 468), (372, 370, 468, 469), (310, 372, 469, 438), (376, 374, 470, 471), (378, 376, 471, 472), (380, 378, 472, 473), (382, 380, 473, 474), (384, 382, 474, 475), (386, 384, 475, 476), (388, 386, 476, 477), (390, 388, 477, 478), (392, 390, 478, 479), (394, 392, 479, 480), (396, 394, 480, 481), (398, 396, 481, 482), (400, 398, 482, 483), (402, 400, 483, 484), (404, 402, 484, 485), (406, 404, 485, 486), (408, 406, 486, 487), (410, 408, 487, 488), (412, 410, 488, 489), (414, 412, 489, 490), (416, 414, 490, 491), (418, 416, 491, 492), (420, 418, 492, 493), (422, 420, 493, 494), (424, 422, 494, 495), (426, 424, 495, 496), (428, 426, 496, 497), (430, 428, 497, 498), (432, 430, 498, 499), (434, 432, 499, 500), (436, 434, 500, 501), (374, 436, 501, 470), (532, 533, 597, 596), (558, 559, 623, 622), (312, 314, 504, 503), (418, 420, 557, 556), (366, 368, 531, 530), (314, 316, 505, 504), (420, 422, 558, 557), (368, 370, 532, 531), (316, 318, 506, 505), (422, 424, 559, 558), (370, 372, 533, 532), (318, 320, 507, 506), (424, 426, 560, 559), (372, 310, 502, 533), (320, 322, 508, 507), (426, 428, 561, 560), (374, 376, 535, 534), (322, 324, 509, 508), (428, 430, 562, 561), (376, 378, 536, 535), (324, 326, 510, 509), (430, 432, 563, 562), (378, 380, 537, 536), (326, 328, 511, 510), (432, 434, 564, 563), (380, 382, 538, 537), (328, 330, 512, 511), (434, 436, 565, 564), (382, 384, 539, 538), (330, 332, 513, 512), (436, 374, 534, 565), (384, 386, 540, 539), (332, 334, 514, 513), (386, 388, 541, 540), (334, 336, 515, 514), (388, 390, 542, 541), (336, 338, 516, 515), (390, 392, 543, 542), (338, 340, 517, 516), (392, 394, 544, 543), (340, 342, 518, 517), (394, 396, 545, 544), (342, 344, 519, 518), (396, 398, 546, 545), (344, 346, 520, 519), (398, 400, 547, 546), (346, 348, 521, 520), (400, 402, 548, 547), (348, 350, 522, 521), (402, 404, 549, 548), (350, 352, 523, 522), (404, 406, 550, 549), (352, 354, 524, 523), (406, 408, 551, 550), (354, 356, 525, 524), (408, 410, 552, 551), (356, 358, 526, 525), (410, 412, 553, 552), (358, 360, 527, 526), (412, 414, 554, 553), (360, 362, 528, 527), (414, 416, 555, 554), (362, 364, 529, 528), (310, 312, 503, 502), (599, 600, 664, 663), (625, 626, 690, 689), (506, 507, 571, 570), (559, 560, 624, 623), (533, 502, 566, 597), (507, 508, 572, 571), (560, 561, 625, 624), (534, 535, 599, 598), (508, 509, 573, 572), (561, 562, 626, 625), (535, 536, 600, 599), (509, 510, 574, 573), (562, 563, 627, 626), (536, 537, 601, 600), (510, 511, 575, 574), (563, 564, 628, 627), (537, 538, 602, 601), (511, 512, 576, 575), (564, 565, 629, 628), (538, 539, 603, 602), (512, 513, 577, 576), (565, 534, 598, 629), (539, 540, 604, 603), (513, 514, 578, 577), (540, 541, 605, 604), (514, 515, 579, 578), (541, 542, 606, 605), (515, 516, 580, 579), (542, 543, 607, 606), (516, 517, 581, 580), (543, 544, 608, 607), (517, 518, 582, 581), (544, 545, 609, 608), (518, 519, 583, 582), (545, 546, 610, 609), (519, 520, 584, 583), (546, 547, 611, 610), (520, 521, 585, 584), (547, 548, 612, 611), (521, 522, 586, 585), (548, 549, 613, 612), (522, 523, 587, 586), (549, 550, 614, 613), (523, 524, 588, 587), (550, 551, 615, 614), (524, 525, 589, 588), (551, 552, 616, 615), (525, 526, 590, 589), (552, 553, 617, 616), (526, 527, 591, 590), (553, 554, 618, 617), (527, 528, 592, 591), (554, 555, 619, 618), (528, 529, 593, 592), (502, 503, 567, 566), (555, 556, 620, 619), (529, 530, 594, 593), (503, 504, 568, 567), (556, 557, 621, 620), (530, 531, 595, 594), (504, 505, 569, 568), (557, 558, 622, 621), (531, 532, 596, 595), (505, 506, 570, 569), (630, 631, 632, 633, 634, 635, 636, 637, 638, 639, 640, 641, 642, 643, 644, 645, 646, 647, 648, 649, 650, 651, 652, 653, 654, 655, 656, 657, 658, 659, 660, 661), (662, 663, 664, 665, 666, 667, 668, 669, 670, 671, 672, 673, 674, 675, 676, 677, 678, 679, 680, 681, 682, 683, 684, 685, 686, 687, 688, 689, 690, 691, 692, 693), (573, 574, 638, 637), (626, 627, 691, 690), (600, 601, 665, 664), (574, 575, 639, 638), (627, 628, 692, 691), (601, 602, 666, 665), (575, 576, 640, 639), (628, 629, 693, 692), (602, 603, 667, 666), (576, 577, 641, 640), (629, 598, 662, 693), (603, 604, 668, 667), (577, 578, 642, 641), (604, 605, 669, 668), (578, 579, 643, 642), (605, 606, 670, 669), (579, 580, 644, 643), (606, 607, 671, 670), (580, 581, 645, 644), (607, 608, 672, 671), (581, 582, 646, 645), (608, 609, 673, 672), (582, 583, 647, 646), (609, 610, 674, 673), (583, 584, 648, 647), (610, 611, 675, 674), (584, 585, 649, 648), (611, 612, 676, 675), (585, 586, 650, 649), (612, 613, 677, 676), (586, 587, 651, 650), (613, 614, 678, 677), (587, 588, 652, 651), (614, 615, 679, 678), (588, 589, 653, 652), (615, 616, 680, 679), (589, 590, 654, 653), (616, 617, 681, 680), (590, 591, 655, 654), (617, 618, 682, 681), (591, 592, 656, 655), (618, 619, 683, 682), (592, 593, 657, 656), (566, 567, 631, 630), (619, 620, 684, 683), (593, 594, 658, 657), (567, 568, 632, 631), (620, 621, 685, 684), (594, 595, 659, 658), (568, 569, 633, 632), (621, 622, 686, 685), (595, 596, 660, 659), (569, 570, 634, 633), (622, 623, 687, 686), (596, 597, 661, 660), (570, 571, 635, 634), (623, 624, 688, 687), (597, 566, 630, 661), (571, 572, 636, 635), (624, 625, 689, 688), (598, 599, 663, 662), (572, 573, 637, 636), (102, 103, 135), (103, 104, 121, 275, 191, 141, 101, 102, 135)])
_uv = me_cube.uv_layers.new(name='UVMap')
_uv.uv.foreach_set('vector', [0.6129, 0.1875, 0.625, 0.1875, 0.625, 0.25, 0.6129, 0.25, 0.4604, 0.4784, 0.5396, 0.4784, 0.5396, 0.4895, 0.4604, 0.4895, 0.625, 0.0625, 0.625, 0.0, 0.625, 0.0, 0.625, 0.0625, 0.5655, 0.9375, 0.625, 0.9375, 0.625, 1.0, 0.5655, 1.0, 0.625, 0.8125, 0.625, 0.75, 0.625, 0.75, 0.625, 0.8125, 0.7104, 0.685, 0.7896, 0.685, 0.7896, 0.7395, 0.7104, 0.7395, 0.6697, 0.6879, 0.6697, 0.745, 0.625, 0.75, 0.625, 0.6905, 0.625, 0.75, 0.6697, 0.745, 0.6697, 0.745, 0.625, 0.75, 0.4197, 0.495, 0.5803, 0.495, 0.625, 0.5, 0.375, 0.5, 0.375, 0.1875, 0.375, 0.25, 0.375, 0.25, 0.375, 0.1875, 0.8303, 0.505, 0.6697, 0.505, 0.625, 0.5, 0.875, 0.5, 0.4197, 0.4833, 0.4197, 0.495, 0.375, 0.5, 0.375, 0.4879, 0.8303, 0.5167, 0.8303, 0.505, 0.875, 0.5, 0.875, 0.5121, 0.6939, 0.6865, 0.6939, 0.7423, 0.6697, 0.745, 0.6697, 0.6879, 0.7308, 0.7424, 0.7693, 0.7424, 0.8153, 0.7449, 0.6846, 0.7449, 0.4197, 0.495, 0.4197, 0.495, 0.4197, 0.495, 0.4197, 0.495, 0.5193, 0.2576, 0.4808, 0.2576, 0.4346, 0.2551, 0.5653, 0.2551, 0.5561, 0.4923, 0.5803, 0.495, 0.5803, 0.495, 0.5561, 0.4923, 0.5561, 0.3135, 0.5561, 0.2577, 0.5803, 0.255, 0.5803, 0.3121, 0.4439, 0.4809, 0.4439, 0.4923, 0.4197, 0.495, 0.4197, 0.4833, 0.8061, 0.5191, 0.8061, 0.5077, 0.8303, 0.505, 0.8303, 0.5167, 0.7021, 0.6858, 0.7021, 0.7409, 0.6939, 0.7423, 0.6939, 0.6865, 0.7293, 0.741, 0.7707, 0.741, 0.7707, 0.741, 0.7293, 0.741, 0.4521, 0.4909, 0.5479, 0.4909, 0.5561, 0.4923, 0.4439, 0.4923, 0.7806, 0.7422, 0.7193, 0.7422, 0.7193, 0.7422, 0.7806, 0.7422, 0.7979, 0.5091, 0.7021, 0.5091, 0.6939, 0.5077, 0.8061, 0.5077, 0.5479, 0.3142, 0.5479, 0.2591, 0.5561, 0.2577, 0.5561, 0.3135, 0.4521, 0.4796, 0.4521, 0.4909, 0.4439, 0.4923, 0.4439, 0.4809, 0.7979, 0.5204, 0.7979, 0.5091, 0.8061, 0.5077, 0.8061, 0.5191, 0.125, 0.5625, 0.375, 0.5625, 0.375, 0.625, 0.125, 0.625, 0.5655, 0.8125, 0.625, 0.8125, 0.625, 0.875, 0.5655, 0.875, 0.375, 0.9375, 0.375, 1.0, 0.375, 1.0, 0.375, 0.9375, 0.6129, 0.0625, 0.625, 0.0625, 0.625, 0.125, 0.6129, 0.125, 0.375, 0.0625, 0.3865, 0.0625, 0.3845, 0.125, 0.375, 0.125, 0.375, 0.8125, 0.3871, 0.8125, 0.3871, 0.875, 0.375, 0.875, 0.7979, 0.6306, 0.7979, 0.5204, 0.8061, 0.5191, 0.8061, 0.6307, 0.4521, 0.3694, 0.4521, 0.4796, 0.4439, 0.4809, 0.4439, 0.3693, 0.5479, 0.4909, 0.5479, 0.4796, 0.5561, 0.4809, 0.5561, 0.4923, 0.7021, 0.5091, 0.7021, 0.5204, 0.6939, 0.5191, 0.6939, 0.5077, 0.8061, 0.6307, 0.8061, 0.5191, 0.8303, 0.5167, 0.8303, 0.6308, 0.4439, 0.3693, 0.4439, 0.4809, 0.4197, 0.4833, 0.4197, 0.3692, 0.5561, 0.4923, 0.5561, 0.4809, 0.5803, 0.4833, 0.5803, 0.495, 0.6939, 0.5077, 0.6939, 0.5191, 0.6697, 0.5167, 0.6697, 0.505, 0.4197, 0.3692, 0.4197, 0.4833, 0.375, 0.4879, 0.375, 0.3689, 0.5803, 0.495, 0.5803, 0.4833, 0.625, 0.4879, 0.625, 0.5, 0.6697, 0.505, 0.6697, 0.5167, 0.625, 0.5121, 0.625, 0.5, 0.7104, 0.5105, 0.7896, 0.5105, 0.7896, 0.5216, 0.7104, 0.5216, 0.375, 0.9375, 0.3871, 0.9375, 0.3871, 1.0, 0.375, 1.0, 0.4604, 0.3694, 0.5396, 0.3694, 0.5396, 0.4784, 0.4604, 0.4784, 0.375, 0.1875, 0.3872, 0.1875, 0.3894, 0.25, 0.375, 0.25, 0.5396, 0.4895, 0.5396, 0.4784, 0.5479, 0.4796, 0.5479, 0.4909, 0.4604, 0.3694, 0.4604, 0.4784, 0.4521, 0.4796, 0.4521, 0.3694, 0.4604, 0.4784, 0.4604, 0.4895, 0.4521, 0.4909, 0.4521, 0.4796, 0.5396, 0.315, 0.5396, 0.2605, 0.5479, 0.2591, 0.5479, 0.3142, 0.7722, 0.7396, 0.7829, 0.7409, 0.7829, 0.7409, 0.7722, 0.7396, 0.4604, 0.4895, 0.5396, 0.4895, 0.5479, 0.4909, 0.4521, 0.4909, 0.7104, 0.5105, 0.7104, 0.5216, 0.7021, 0.5204, 0.7021, 0.5091, 0.7896, 0.6306, 0.7896, 0.5216, 0.7979, 0.5204, 0.7979, 0.6306, 0.7896, 0.5216, 0.7896, 0.5105, 0.7979, 0.5091, 0.7979, 0.5204, 0.7896, 0.5105, 0.7104, 0.5105, 0.7021, 0.5091, 0.7979, 0.5091, 0.5222, 0.2604, 0.4778, 0.2604, 0.4778, 0.2604, 0.5222, 0.2604, 0.7104, 0.685, 0.7104, 0.7395, 0.7021, 0.7409, 0.7021, 0.6858, 0.375, 0.6875, 0.625, 0.6875, 0.625, 0.75, 0.375, 0.75, 0.375, 0.5625, 0.625, 0.5625, 0.625, 0.625, 0.375, 0.625, 0.625, 0.1875, 0.625, 0.125, 0.625, 0.125, 0.625, 0.1875, 0.375, 0.8125, 0.375, 0.875, 0.375, 0.875, 0.375, 0.8125, 0.875, 0.5, 0.625, 0.5, 0.625, 0.5, 0.875, 0.5, 0.375, 0.5, 0.625, 0.5, 0.625, 0.5, 0.375, 0.5, 0.6846, 0.7449, 0.8153, 0.7449, 0.8303, 0.745, 0.6697, 0.745, 0.5653, 0.2551, 0.4346, 0.2551, 0.4197, 0.255, 0.5803, 0.255, 0.7693, 0.7424, 0.7308, 0.7424, 0.6939, 0.7423, 0.8061, 0.7423, 0.4808, 0.2576, 0.5193, 0.2576, 0.5561, 0.2577, 0.4439, 0.2577, 0.7308, 0.7424, 0.6846, 0.7449, 0.6697, 0.745, 0.6939, 0.7423, 0.8153, 0.7449, 0.7693, 0.7424, 0.8061, 0.7423, 0.8303, 0.745, 0.5193, 0.2576, 0.5653, 0.2551, 0.5803, 0.255, 0.5561, 0.2577, 0.4346, 0.2551, 0.4808, 0.2576, 0.4439, 0.2577, 0.4197, 0.255, 0.375, 0.75, 0.375, 0.8125, 0.375, 0.8125, 0.375, 0.75, 0.375, 0.625, 0.625, 0.625, 0.625, 0.6875, 0.375, 0.6875, 0.375, 0.75, 0.3871, 0.75, 0.3871, 0.8125, 0.375, 0.8125, 0.375, 0.0, 0.3885, 0.0, 0.3865, 0.0625, 0.375, 0.0625, 0.6129, 0.0, 0.625, 0.0, 0.625, 0.0625, 0.6129, 0.0625, 0.5655, 0.75, 0.625, 0.75, 0.625, 0.8125, 0.5655, 0.8125, 0.375, 0.5625, 0.125, 0.5625, 0.125, 0.5625, 0.375, 0.5625, 0.625, 0.125, 0.625, 0.0625, 0.625, 0.0625, 0.625, 0.125, 0.625, 0.25, 0.625, 0.1875, 0.625, 0.1875, 0.625, 0.25, 0.375, 0.5, 0.625, 0.5, 0.625, 0.5625, 0.375, 0.5625, 0.375, 0.125, 0.3845, 0.125, 0.3872, 0.1875, 0.375, 0.1875, 0.375, 0.875, 0.3871, 0.875, 0.3871, 0.9375, 0.375, 0.9375, 0.375, 0.875, 0.375, 0.9375, 0.375, 0.9375, 0.375, 0.875, 0.125, 0.625, 0.375, 0.625, 0.375, 0.6875, 0.125, 0.6875, 0.5655, 0.875, 0.625, 0.875, 0.625, 0.9375, 0.5655, 0.9375, 0.6129, 0.125, 0.625, 0.125, 0.625, 0.1875, 0.6129, 0.1875, 0.3865, 0.0625, 0.3885, 0.0, 0.6129, 0.0, 0.6129, 0.0625, 0.3872, 0.1875, 0.3845, 0.125, 0.6129, 0.125, 0.6129, 0.1875, 0.3894, 0.25, 0.3872, 0.1875, 0.6129, 0.1875, 0.6129, 0.25, 0.3845, 0.125, 0.3865, 0.0625, 0.6129, 0.0625, 0.6129, 0.125, 0.8402, 0.7438, 0.8471, 0.7422, 0.8471, 0.7422, 0.8402, 0.7438, 0.5971, 0.2578, 0.5902, 0.2562, 0.5902, 0.2562, 0.5971, 0.2578, 0.3871, 0.875, 0.5061, 0.875, 0.5061, 0.9375, 0.3871, 0.9375, 0.3871, 0.75, 0.5061, 0.75, 0.5061, 0.8125, 0.3871, 0.8125, 0.7104, 0.5216, 0.7104, 0.6306, 0.7021, 0.6306, 0.7021, 0.5204, 0.7896, 0.6793, 0.7896, 0.6306, 0.7979, 0.6306, 0.7979, 0.68, 0.5396, 0.4784, 0.5396, 0.3694, 0.5479, 0.3694, 0.5479, 0.4796, 0.4604, 0.3207, 0.4604, 0.3694, 0.4521, 0.3694, 0.4521, 0.32, 0.4604, 0.3207, 0.5396, 0.3207, 0.5396, 0.3694, 0.4604, 0.3694, 0.4197, 0.3181, 0.4197, 0.3692, 0.375, 0.3689, 0.375, 0.3157, 0.4439, 0.3194, 0.4439, 0.3693, 0.4197, 0.3692, 0.4197, 0.3181, 0.8061, 0.6806, 0.8061, 0.6307, 0.8303, 0.6308, 0.8303, 0.6819, 0.4521, 0.32, 0.4521, 0.3694, 0.4439, 0.3693, 0.4439, 0.3194, 0.8056, 0.6783, 0.8056, 0.6835, 0.8056, 0.6835, 0.8056, 0.6783, 0.3871, 0.8125, 0.5061, 0.8125, 0.5061, 0.875, 0.3871, 0.875, 0.5479, 0.4796, 0.5479, 0.3694, 0.5561, 0.3693, 0.5561, 0.4809, 0.7021, 0.5204, 0.7021, 0.6306, 0.6939, 0.6307, 0.6939, 0.5191, 0.5561, 0.4809, 0.5561, 0.3693, 0.5803, 0.3692, 0.5803, 0.4833, 0.6939, 0.5191, 0.6939, 0.6307, 0.6697, 0.6308, 0.6697, 0.5167, 0.6697, 0.5167, 0.6697, 0.6308, 0.625, 0.6311, 0.625, 0.5121, 0.7104, 0.5216, 0.7896, 0.5216, 0.7896, 0.6306, 0.7104, 0.6306, 0.3871, 0.9375, 0.5061, 0.9375, 0.5061, 1.0, 0.3871, 1.0, 0.125, 0.6875, 0.375, 0.6875, 0.375, 0.75, 0.125, 0.75, 0.6697, 0.745, 0.8303, 0.745, 0.875, 0.75, 0.625, 0.75, 0.5803, 0.255, 0.4197, 0.255, 0.375, 0.25, 0.625, 0.25, 0.125, 0.5, 0.375, 0.5, 0.375, 0.5625, 0.125, 0.5625, 0.625, 0.25, 0.5803, 0.255, 0.5803, 0.255, 0.625, 0.25, 0.125, 0.6875, 0.375, 0.6875, 0.375, 0.6875, 0.125, 0.6875, 0.5803, 0.255, 0.4197, 0.255, 0.4197, 0.255, 0.5803, 0.255, 0.625, 1.0, 0.625, 0.9375, 0.625, 0.9375, 0.625, 1.0, 0.8303, 0.745, 0.875, 0.75, 0.875, 0.75, 0.8303, 0.745, 0.4197, 0.255, 0.375, 0.25, 0.375, 0.25, 0.4197, 0.255, 0.375, 0.0, 0.375, 0.0625, 0.375, 0.0625, 0.375, 0.0, 0.6697, 0.745, 0.8303, 0.745, 0.8303, 0.745, 0.6697, 0.745, 0.4439, 0.4923, 0.5561, 0.4923, 0.5803, 0.495, 0.4197, 0.495, 0.8061, 0.5077, 0.6939, 0.5077, 0.6697, 0.505, 0.8303, 0.505, 0.6939, 0.5077, 0.6697, 0.505, 0.6697, 0.505, 0.6939, 0.5077, 0.5803, 0.495, 0.5803, 0.495, 0.5803, 0.495, 0.5803, 0.495, 0.8303, 0.505, 0.8061, 0.5077, 0.8061, 0.5077, 0.8303, 0.505, 0.8061, 0.5077, 0.6939, 0.5077, 0.6939, 0.5077, 0.8061, 0.5077, 0.4439, 0.4923, 0.5561, 0.4923, 0.5561, 0.4923, 0.4439, 0.4923, 0.4197, 0.495, 0.4439, 0.4923, 0.4439, 0.4923, 0.4197, 0.495, 0.6697, 0.505, 0.8303, 0.505, 0.8303, 0.505, 0.6697, 0.505, 0.5803, 0.495, 0.4197, 0.495, 0.4197, 0.495, 0.5803, 0.495, 0.6697, 0.505, 0.6697, 0.505, 0.6697, 0.505, 0.6697, 0.505, 0.4197, 0.495, 0.5803, 0.495, 0.5803, 0.495, 0.4197, 0.495, 0.6697, 0.505, 0.8303, 0.505, 0.8303, 0.505, 0.6697, 0.505, 0.5803, 0.495, 0.4197, 0.495, 0.4197, 0.495, 0.5803, 0.495, 0.8303, 0.505, 0.6697, 0.505, 0.6697, 0.505, 0.8303, 0.505, 0.8303, 0.505, 0.8303, 0.505, 0.8303, 0.505, 0.8303, 0.505, 0.8653, 0.7466, 0.8583, 0.7435, 0.8605, 0.7436, 0.8682, 0.747, 0.6083, 0.2565, 0.6153, 0.2534, 0.6182, 0.253, 0.6105, 0.2564, 0.8471, 0.7422, 0.8583, 0.7435, 0.8653, 0.7466, 0.8402, 0.7438, 0.6083, 0.2565, 0.5971, 0.2578, 0.5902, 0.2562, 0.6153, 0.2534, 0.6083, 0.2565, 0.5971, 0.2578, 0.5971, 0.2578, 0.6083, 0.2565, 0.5902, 0.2562, 0.6153, 0.2534, 0.6153, 0.2534, 0.5902, 0.2562, 0.6153, 0.2534, 0.6083, 0.2565, 0.6083, 0.2565, 0.6153, 0.2534, 0.8583, 0.7435, 0.8653, 0.7466, 0.8653, 0.7466, 0.8583, 0.7435, 0.8471, 0.7422, 0.8583, 0.7435, 0.8583, 0.7435, 0.8471, 0.7422, 0.8653, 0.7466, 0.8402, 0.7438, 0.8402, 0.7438, 0.8653, 0.7466, 0.8402, 0.7438, 0.8653, 0.7466, 0.8653, 0.7466, 0.8402, 0.7438, 0.6153, 0.2534, 0.5902, 0.2562, 0.5902, 0.2562, 0.6153, 0.2534, 0.8583, 0.7435, 0.8471, 0.7422, 0.8471, 0.7422, 0.8583, 0.7435, 0.5971, 0.2578, 0.6083, 0.2565, 0.6083, 0.2565, 0.5971, 0.2578, 0.8653, 0.7466, 0.8583, 0.7435, 0.8583, 0.7435, 0.8653, 0.7466, 0.8471, 0.7422, 0.8402, 0.7438, 0.8402, 0.7438, 0.8471, 0.7422, 0.6083, 0.2565, 0.6153, 0.2534, 0.6153, 0.2534, 0.6083, 0.2565, 0.5902, 0.2562, 0.5971, 0.2578, 0.5971, 0.2578, 0.5902, 0.2562, 0.7979, 0.7409, 0.7979, 0.6858, 0.8061, 0.6865, 0.8061, 0.7423, 0.4521, 0.2591, 0.4521, 0.3142, 0.4439, 0.3135, 0.4439, 0.2577, 0.8061, 0.7423, 0.8061, 0.6865, 0.8303, 0.6879, 0.8303, 0.745, 0.4439, 0.2577, 0.4439, 0.3135, 0.4197, 0.3121, 0.4197, 0.255, 0.4197, 0.255, 0.4197, 0.3121, 0.375, 0.3095, 0.375, 0.25, 0.4604, 0.2605, 0.5396, 0.2605, 0.5396, 0.315, 0.4604, 0.315, 0.4604, 0.2605, 0.4604, 0.315, 0.4521, 0.3142, 0.4521, 0.2591, 0.7896, 0.7395, 0.7896, 0.685, 0.7979, 0.6858, 0.7979, 0.7409, 0.5593, 0.875, 0.5655, 0.875, 0.5655, 0.9375, 0.5593, 0.9375, 0.5593, 0.75, 0.5655, 0.75, 0.5655, 0.8125, 0.5593, 0.8125, 0.7104, 0.6793, 0.7104, 0.685, 0.7021, 0.6858, 0.7021, 0.68, 0.5396, 0.3207, 0.5396, 0.315, 0.5479, 0.3142, 0.5479, 0.32, 0.5593, 0.8125, 0.5655, 0.8125, 0.5655, 0.875, 0.5593, 0.875, 0.8056, 0.6835, 0.7984, 0.6829, 0.7984, 0.6829, 0.8056, 0.6835, 0.7021, 0.68, 0.7021, 0.6858, 0.6939, 0.6865, 0.6939, 0.6806, 0.5561, 0.3194, 0.5561, 0.3135, 0.5803, 0.3121, 0.5803, 0.3181, 0.6939, 0.6806, 0.6939, 0.6865, 0.6697, 0.6879, 0.6697, 0.6819, 0.6697, 0.6819, 0.6697, 0.6879, 0.625, 0.6905, 0.625, 0.6843, 0.7104, 0.6793, 0.7896, 0.6793, 0.7896, 0.685, 0.7104, 0.685, 0.5593, 0.9375, 0.5655, 0.9375, 0.5655, 1.0, 0.5593, 1.0, 0.7193, 0.7422, 0.7806, 0.7422, 0.8061, 0.7423, 0.6939, 0.7423, 0.5306, 0.2578, 0.4693, 0.2578, 0.4439, 0.2577, 0.5561, 0.2577, 0.7293, 0.741, 0.7193, 0.7422, 0.6939, 0.7423, 0.7021, 0.7409, 0.7806, 0.7422, 0.7707, 0.741, 0.7979, 0.7409, 0.8061, 0.7423, 0.4693, 0.2578, 0.4793, 0.259, 0.4521, 0.2591, 0.4439, 0.2577, 0.5207, 0.259, 0.5306, 0.2578, 0.5561, 0.2577, 0.5479, 0.2591, 0.4793, 0.259, 0.5207, 0.259, 0.5479, 0.2591, 0.4521, 0.2591, 0.7707, 0.741, 0.7293, 0.741, 0.7021, 0.7409, 0.7979, 0.7409, 0.7293, 0.741, 0.7707, 0.741, 0.7806, 0.7422, 0.7193, 0.7422, 0.5207, 0.259, 0.4793, 0.259, 0.4693, 0.2578, 0.5306, 0.2578, 0.5306, 0.2578, 0.5207, 0.259, 0.5207, 0.259, 0.5306, 0.2578, 0.7707, 0.741, 0.7806, 0.7422, 0.7806, 0.7422, 0.7707, 0.741, 0.4693, 0.2578, 0.5306, 0.2578, 0.5306, 0.2578, 0.4693, 0.2578, 0.5207, 0.259, 0.4793, 0.259, 0.4793, 0.259, 0.5207, 0.259, 0.4793, 0.259, 0.4693, 0.2578, 0.4693, 0.2578, 0.4793, 0.259, 0.7193, 0.7422, 0.7293, 0.741, 0.7293, 0.741, 0.7193, 0.7422, 0.7722, 0.7396, 0.7278, 0.7396, 0.7104, 0.7395, 0.7896, 0.7395, 0.4778, 0.2604, 0.5222, 0.2604, 0.5396, 0.2605, 0.4604, 0.2605, 0.5222, 0.2604, 0.5329, 0.2591, 0.5479, 0.2591, 0.5396, 0.2605, 0.4672, 0.2591, 0.4778, 0.2604, 0.4604, 0.2605, 0.4521, 0.2591, 0.5329, 0.2591, 0.4672, 0.2591, 0.4521, 0.2591, 0.5479, 0.2591, 0.7278, 0.7396, 0.7172, 0.7409, 0.7021, 0.7409, 0.7104, 0.7395, 0.7829, 0.7409, 0.7722, 0.7396, 0.7896, 0.7395, 0.7979, 0.7409, 0.7172, 0.7409, 0.7829, 0.7409, 0.7979, 0.7409, 0.7021, 0.7409, 0.7172, 0.7409, 0.7278, 0.7396, 0.7278, 0.7396, 0.7172, 0.7409, 0.7829, 0.7409, 0.7172, 0.7409, 0.7172, 0.7409, 0.7829, 0.7409, 0.4672, 0.2591, 0.5329, 0.2591, 0.5329, 0.2591, 0.4672, 0.2591, 0.5329, 0.2591, 0.5222, 0.2604, 0.5222, 0.2604, 0.5329, 0.2591, 0.7278, 0.7396, 0.7722, 0.7396, 0.7722, 0.7396, 0.7278, 0.7396, 0.7829, 0.7409, 0.7172, 0.7409, 0.7172, 0.7409, 0.7829, 0.7409, 0.7172, 0.7409, 0.7278, 0.7396, 0.7278, 0.7396, 0.7172, 0.7409, 0.4778, 0.2604, 0.4672, 0.2591, 0.4672, 0.2591, 0.4778, 0.2604, 0.5222, 0.2604, 0.4778, 0.2604, 0.4672, 0.2591, 0.5329, 0.2591, 0.7278, 0.7396, 0.7722, 0.7396, 0.7829, 0.7409, 0.7172, 0.7409, 0.4778, 0.2604, 0.4672, 0.2591, 0.4672, 0.2591, 0.4778, 0.2604, 0.5222, 0.2604, 0.4778, 0.2604, 0.4778, 0.2604, 0.5222, 0.2604, 0.7722, 0.7396, 0.7829, 0.7409, 0.7829, 0.7409, 0.7722, 0.7396, 0.4672, 0.2591, 0.5329, 0.2591, 0.5329, 0.2591, 0.4672, 0.2591, 0.5329, 0.2591, 0.5222, 0.2604, 0.5222, 0.2604, 0.5329, 0.2591, 0.7278, 0.7396, 0.7722, 0.7396, 0.7722, 0.7396, 0.7278, 0.7396, 0.5556, 0.3217, 0.5556, 0.3165, 0.5561, 0.3135, 0.5561, 0.3194, 0.5484, 0.3223, 0.5485, 0.3664, 0.5479, 0.3694, 0.5479, 0.32, 0.8055, 0.6336, 0.7985, 0.6336, 0.7979, 0.6306, 0.8061, 0.6307, 0.5485, 0.3664, 0.5555, 0.3664, 0.5561, 0.3693, 0.5479, 0.3694, 0.8056, 0.6783, 0.8055, 0.6336, 0.8061, 0.6307, 0.8061, 0.6806, 0.7984, 0.6777, 0.7984, 0.6829, 0.7979, 0.6858, 0.7979, 0.68, 0.7984, 0.6829, 0.8056, 0.6835, 0.8061, 0.6865, 0.7979, 0.6858, 0.5556, 0.3165, 0.5484, 0.3171, 0.5479, 0.3142, 0.5561, 0.3135, 0.5484, 0.3223, 0.5484, 0.3171, 0.5484, 0.3171, 0.5484, 0.3223, 0.5555, 0.3664, 0.5485, 0.3664, 0.5485, 0.3664, 0.5555, 0.3664, 0.7985, 0.6336, 0.8055, 0.6336, 0.8055, 0.6336, 0.7985, 0.6336, 0.5556, 0.3217, 0.5555, 0.3664, 0.5555, 0.3664, 0.5556, 0.3217, 0.5484, 0.3171, 0.5556, 0.3165, 0.5556, 0.3165, 0.5484, 0.3171, 0.7984, 0.6777, 0.7985, 0.6336, 0.7985, 0.6336, 0.7984, 0.6777, 0.5555, 0.3664, 0.5485, 0.3664, 0.5485, 0.3664, 0.5555, 0.3664, 0.5484, 0.3223, 0.5484, 0.3171, 0.5484, 0.3171, 0.5484, 0.3223, 0.7986, 0.6769, 0.7987, 0.6346, 0.8053, 0.6347, 0.8055, 0.6775, 0.5486, 0.3231, 0.5486, 0.3181, 0.5555, 0.3175, 0.5555, 0.3225, 0.8056, 0.6835, 0.7984, 0.6829, 0.7984, 0.6829, 0.8056, 0.6835, 0.8056, 0.6783, 0.8056, 0.6835, 0.8056, 0.6835, 0.8056, 0.6783, 0.7985, 0.6336, 0.8055, 0.6336, 0.8055, 0.6336, 0.7985, 0.6336, 0.5556, 0.3217, 0.5555, 0.3664, 0.5555, 0.3664, 0.5556, 0.3217, 0.5484, 0.3171, 0.5556, 0.3165, 0.5556, 0.3165, 0.5484, 0.3171, 0.7984, 0.6777, 0.7985, 0.6336, 0.7985, 0.6336, 0.7984, 0.6777, 0.5555, 0.3225, 0.5555, 0.3175, 0.5556, 0.3165, 0.5556, 0.3217, 0.5486, 0.3231, 0.5487, 0.3654, 0.5485, 0.3664, 0.5484, 0.3223, 0.8053, 0.6347, 0.7987, 0.6346, 0.7985, 0.6336, 0.8055, 0.6336, 0.5487, 0.3654, 0.5553, 0.3653, 0.5555, 0.3664, 0.5485, 0.3664, 0.8055, 0.6775, 0.8053, 0.6347, 0.8055, 0.6336, 0.8056, 0.6783, 0.7986, 0.6769, 0.7986, 0.6819, 0.7984, 0.6829, 0.7984, 0.6777, 0.7986, 0.6819, 0.8055, 0.6825, 0.8056, 0.6835, 0.7984, 0.6829, 0.5555, 0.3175, 0.5486, 0.3181, 0.5484, 0.3171, 0.5556, 0.3165, 0.7987, 0.6346, 0.7986, 0.6769, 0.7984, 0.6777, 0.7985, 0.6336, 0.8055, 0.6825, 0.8055, 0.6775, 0.8056, 0.6783, 0.8056, 0.6835, 0.5486, 0.3181, 0.5486, 0.3231, 0.5484, 0.3223, 0.5484, 0.3171, 0.5553, 0.3653, 0.5555, 0.3225, 0.5556, 0.3217, 0.5555, 0.3664, 0.7984, 0.6829, 0.7984, 0.6777, 0.7984, 0.6777, 0.7984, 0.6829, 0.5556, 0.3165, 0.5556, 0.3217, 0.5556, 0.3217, 0.5556, 0.3165, 0.8055, 0.6336, 0.8056, 0.6783, 0.8056, 0.6783, 0.8055, 0.6336, 0.5487, 0.3654, 0.5486, 0.3231, 0.5555, 0.3225, 0.5553, 0.3653, 0.7986, 0.6819, 0.7986, 0.6769, 0.8055, 0.6775, 0.8055, 0.6825, 0.5485, 0.3664, 0.5484, 0.3223, 0.5484, 0.3223, 0.5485, 0.3664, 0.7984, 0.6829, 0.7984, 0.6777, 0.7984, 0.6777, 0.7984, 0.6829, 0.5556, 0.3165, 0.5556, 0.3217, 0.5556, 0.3217, 0.5556, 0.3165, 0.5485, 0.3664, 0.5484, 0.3223, 0.5484, 0.3223, 0.5485, 0.3664, 0.7985, 0.6336, 0.7984, 0.6777, 0.7979, 0.68, 0.7979, 0.6306, 0.8056, 0.6835, 0.8056, 0.6783, 0.8061, 0.6806, 0.8061, 0.6865, 0.5484, 0.3171, 0.5484, 0.3223, 0.5479, 0.32, 0.5479, 0.3142, 0.5555, 0.3664, 0.5556, 0.3217, 0.5561, 0.3194, 0.5561, 0.3693, 0.5061, 0.9375, 0.5593, 0.9375, 0.5593, 1.0, 0.5061, 1.0, 0.7104, 0.6306, 0.7896, 0.6306, 0.7896, 0.6793, 0.7104, 0.6793, 0.6697, 0.6308, 0.6697, 0.6819, 0.625, 0.6843, 0.625, 0.6311, 0.6939, 0.6307, 0.6939, 0.6806, 0.6697, 0.6819, 0.6697, 0.6308, 0.5561, 0.3693, 0.5561, 0.3194, 0.5803, 0.3181, 0.5803, 0.3692, 0.7021, 0.6306, 0.7021, 0.68, 0.6939, 0.6806, 0.6939, 0.6307, 0.5061, 0.8125, 0.5593, 0.8125, 0.5593, 0.875, 0.5061, 0.875, 0.5396, 0.3694, 0.5396, 0.3207, 0.5479, 0.32, 0.5479, 0.3694, 0.7104, 0.6306, 0.7104, 0.6793, 0.7021, 0.68, 0.7021, 0.6306, 0.5061, 0.75, 0.5593, 0.75, 0.5593, 0.8125, 0.5061, 0.8125, 0.5061, 0.875, 0.5593, 0.875, 0.5593, 0.9375, 0.5061, 0.9375, 0.8055, 0.6336, 0.8056, 0.6783, 0.8056, 0.6783, 0.8055, 0.6336, 0.4521, 0.3142, 0.4521, 0.32, 0.4439, 0.3194, 0.4439, 0.3135, 0.8061, 0.6865, 0.8061, 0.6806, 0.8303, 0.6819, 0.8303, 0.6879, 0.4439, 0.3135, 0.4439, 0.3194, 0.4197, 0.3181, 0.4197, 0.3121, 0.4197, 0.3121, 0.4197, 0.3181, 0.375, 0.3157, 0.375, 0.3095, 0.4604, 0.315, 0.5396, 0.315, 0.5396, 0.3207, 0.4604, 0.3207, 0.4604, 0.315, 0.4604, 0.3207, 0.4521, 0.32, 0.4521, 0.3142, 0.7896, 0.685, 0.7896, 0.6793, 0.7979, 0.68, 0.7979, 0.6858, 1.0, 0.5, 1.0, 1.0, 0.9688, 1.0, 0.9688, 0.5, 0.9688, 0.5, 0.9688, 1.0, 0.9375, 1.0, 0.9375, 0.5, 0.9375, 0.5, 0.9375, 1.0, 0.9062, 1.0, 0.9062, 0.5, 0.9062, 0.5, 0.9062, 1.0, 0.875, 1.0, 0.875, 0.5, 0.875, 0.5, 0.875, 1.0, 0.8438, 1.0, 0.8438, 0.5, 0.8438, 0.5, 0.8438, 1.0, 0.8125, 1.0, 0.8125, 0.5, 0.8125, 0.5, 0.8125, 1.0, 0.7812, 1.0, 0.7812, 0.5, 0.7812, 0.5, 0.7812, 1.0, 0.75, 1.0, 0.75, 0.5, 0.75, 0.5, 0.75, 1.0, 0.7188, 1.0, 0.7188, 0.5, 0.7188, 0.5, 0.7188, 1.0, 0.6875, 1.0, 0.6875, 0.5, 0.6875, 0.5, 0.6875, 1.0, 0.6562, 1.0, 0.6562, 0.5, 0.6562, 0.5, 0.6562, 1.0, 0.625, 1.0, 0.625, 0.5, 0.625, 0.5, 0.625, 1.0, 0.5938, 1.0, 0.5938, 0.5, 0.5938, 0.5, 0.5938, 1.0, 0.5625, 1.0, 0.5625, 0.5, 0.5625, 0.5, 0.5625, 1.0, 0.5312, 1.0, 0.5312, 0.5, 0.5312, 0.5, 0.5312, 1.0, 0.5, 1.0, 0.5, 0.5, 0.5, 0.5, 0.5, 1.0, 0.4688, 1.0, 0.4688, 0.5, 0.4688, 0.5, 0.4688, 1.0, 0.4375, 1.0, 0.4375, 0.5, 0.4375, 0.5, 0.4375, 1.0, 0.4062, 1.0, 0.4062, 0.5, 0.4062, 0.5, 0.4062, 1.0, 0.375, 1.0, 0.375, 0.5, 0.375, 0.5, 0.375, 1.0, 0.3438, 1.0, 0.3438, 0.5, 0.3438, 0.5, 0.3438, 1.0, 0.3125, 1.0, 0.3125, 0.5, 0.3125, 0.5, 0.3125, 1.0, 0.2812, 1.0, 0.2812, 0.5, 0.2812, 0.5, 0.2812, 1.0, 0.25, 1.0, 0.25, 0.5, 0.25, 0.5, 0.25, 1.0, 0.2188, 1.0, 0.2188, 0.5, 0.2188, 0.5, 0.2188, 1.0, 0.1875, 1.0, 0.1875, 0.5, 0.1875, 0.5, 0.1875, 1.0, 0.1562, 1.0, 0.1562, 0.5, 0.1562, 0.5, 0.1562, 1.0, 0.125, 1.0, 0.125, 0.5, 0.125, 0.5, 0.125, 1.0, 0.09375, 1.0, 0.09375, 0.5, 0.09375, 0.5, 0.09375, 1.0, 0.0625, 1.0, 0.0625, 0.5, 0.2968, 0.4854, 0.25, 0.49, 0.2032, 0.4854, 0.1582, 0.4717, 0.1167, 0.4496, 0.08029, 0.4197, 0.05045, 0.3833, 0.02827, 0.3418, 0.01461, 0.2968, 0.01, 0.25, 0.01461, 0.2032, 0.02827, 0.1582, 0.05045, 0.1167, 0.08029, 0.08029, 0.1167, 0.05045, 0.1582, 0.02827, 0.2032, 0.01461, 0.25, 0.01, 0.2968, 0.01461, 0.3418, 0.02827, 0.3833, 0.05045, 0.4197, 0.08029, 0.4496, 0.1167, 0.4717, 0.1582, 0.4854, 0.2032, 0.49, 0.25, 0.4854, 0.2968, 0.4717, 0.3418, 0.4496, 0.3833, 0.4197, 0.4197, 0.3833, 0.4496, 0.3418, 0.4717, 0.0625, 0.5, 0.0625, 1.0, 0.03125, 1.0, 0.03125, 0.5, 0.03125, 0.5, 0.03125, 1.0, 0.0, 1.0, 0.0, 0.5, 0.6011, 0.3173, 0.6205, 0.341, 0.6205, 0.341, 0.6011, 0.3173, 1.0, 0.5, 1.0, 1.0, 0.9688, 1.0, 0.9688, 0.5, 0.9688, 0.5, 0.9688, 1.0, 0.9375, 1.0, 0.9375, 0.5, 0.9375, 0.5, 0.9375, 1.0, 0.9062, 1.0, 0.9062, 0.5, 0.9062, 0.5, 0.9062, 1.0, 0.875, 1.0, 0.875, 0.5, 0.875, 0.5, 0.875, 1.0, 0.8438, 1.0, 0.8438, 0.5, 0.8438, 0.5, 0.8438, 1.0, 0.8125, 1.0, 0.8125, 0.5, 0.8125, 0.5, 0.8125, 1.0, 0.7812, 1.0, 0.7812, 0.5, 0.7812, 0.5, 0.7812, 1.0, 0.75, 1.0, 0.75, 0.5, 0.75, 0.5, 0.75, 1.0, 0.7188, 1.0, 0.7188, 0.5, 0.7188, 0.5, 0.7188, 1.0, 0.6875, 1.0, 0.6875, 0.5, 0.6875, 0.5, 0.6875, 1.0, 0.6562, 1.0, 0.6562, 0.5, 0.6562, 0.5, 0.6562, 1.0, 0.625, 1.0, 0.625, 0.5, 0.625, 0.5, 0.625, 1.0, 0.5938, 1.0, 0.5938, 0.5, 0.5938, 0.5, 0.5938, 1.0, 0.5625, 1.0, 0.5625, 0.5, 0.5625, 0.5, 0.5625, 1.0, 0.5312, 1.0, 0.5312, 0.5, 0.5312, 0.5, 0.5312, 1.0, 0.5, 1.0, 0.5, 0.5, 0.5, 0.5, 0.5, 1.0, 0.4688, 1.0, 0.4688, 0.5, 0.4688, 0.5, 0.4688, 1.0, 0.4375, 1.0, 0.4375, 0.5, 0.4375, 0.5, 0.4375, 1.0, 0.4062, 1.0, 0.4062, 0.5, 0.4062, 0.5, 0.4062, 1.0, 0.375, 1.0, 0.375, 0.5, 0.375, 0.5, 0.375, 1.0, 0.3438, 1.0, 0.3438, 0.5, 0.3438, 0.5, 0.3438, 1.0, 0.3125, 1.0, 0.3125, 0.5, 0.3125, 0.5, 0.3125, 1.0, 0.2812, 1.0, 0.2812, 0.5, 0.2812, 0.5, 0.2812, 1.0, 0.25, 1.0, 0.25, 0.5, 0.25, 0.5, 0.25, 1.0, 0.2188, 1.0, 0.2188, 0.5, 0.2188, 0.5, 0.2188, 1.0, 0.1875, 1.0, 0.1875, 0.5, 0.1875, 0.5, 0.1875, 1.0, 0.1562, 1.0, 0.1562, 0.5, 0.1562, 0.5, 0.1562, 1.0, 0.125, 1.0, 0.125, 0.5, 0.125, 0.5, 0.125, 1.0, 0.09375, 1.0, 0.09375, 0.5, 0.09375, 0.5, 0.09375, 1.0, 0.0625, 1.0, 0.0625, 0.5, 0.2968, 0.4854, 0.25, 0.49, 0.2032, 0.4854, 0.1582, 0.4717, 0.1167, 0.4496, 0.08029, 0.4197, 0.05045, 0.3833, 0.02827, 0.3418, 0.01461, 0.2968, 0.01, 0.25, 0.01461, 0.2032, 0.02827, 0.1582, 0.05045, 0.1167, 0.08029, 0.08029, 0.1167, 0.05045, 0.1582, 0.02827, 0.2032, 0.01461, 0.25, 0.01, 0.2968, 0.01461, 0.3418, 0.02827, 0.3833, 0.05045, 0.4197, 0.08029, 0.4496, 0.1167, 0.4717, 0.1582, 0.4854, 0.2032, 0.49, 0.25, 0.4854, 0.2968, 0.4717, 0.3418, 0.4496, 0.3833, 0.4197, 0.4197, 0.3833, 0.4496, 0.3418, 0.4717, 0.0625, 0.5, 0.0625, 1.0, 0.03125, 1.0, 0.03125, 0.5, 0.03125, 0.5, 0.03125, 1.0, 0.0, 1.0, 0.0, 0.5, 0.6011, 0.1827, 0.5883, 0.2066, 0.5883, 0.2066, 0.6011, 0.1827, 0.7871, 0.3897, 0.75, 0.3934, 0.75, 0.49, 0.7968, 0.4854, 0.8222, 0.3791, 0.7871, 0.3897, 0.7968, 0.4854, 0.8418, 0.4717, 0.8535, 0.3623, 0.8222, 0.3791, 0.8418, 0.4717, 0.8833, 0.4496, 0.8795, 0.341, 0.8535, 0.3623, 0.8833, 0.4496, 0.9197, 0.4197, 0.8989, 0.3173, 0.8795, 0.341, 0.9197, 0.4197, 0.9496, 0.3833, 0.9117, 0.2934, 0.8989, 0.3173, 0.9496, 0.3833, 0.9717, 0.3418, 0.9185, 0.2709, 0.9117, 0.2934, 0.9717, 0.3418, 0.9854, 0.2968, 0.9206, 0.25, 0.9185, 0.2709, 0.9854, 0.2968, 0.99, 0.25, 0.9185, 0.2291, 0.9206, 0.25, 0.99, 0.25, 0.9854, 0.2032, 0.9117, 0.2066, 0.9185, 0.2291, 0.9854, 0.2032, 0.9717, 0.1582, 0.8989, 0.1827, 0.9117, 0.2066, 0.9717, 0.1582, 0.9496, 0.1167, 0.8795, 0.159, 0.8989, 0.1827, 0.9496, 0.1167, 0.9197, 0.08029, 0.8535, 0.1377, 0.8795, 0.159, 0.9197, 0.08029, 0.8833, 0.05045, 0.8222, 0.1209, 0.8535, 0.1377, 0.8833, 0.05045, 0.8418, 0.02827, 0.7871, 0.1103, 0.8222, 0.1209, 0.8418, 0.02827, 0.7968, 0.01461, 0.75, 0.1066, 0.7871, 0.1103, 0.7968, 0.01461, 0.75, 0.01, 0.7129, 0.1103, 0.75, 0.1066, 0.75, 0.01, 0.7032, 0.01461, 0.6778, 0.1209, 0.7129, 0.1103, 0.7032, 0.01461, 0.6582, 0.02827, 0.6465, 0.1377, 0.6778, 0.1209, 0.6582, 0.02827, 0.6167, 0.05045, 0.6205, 0.159, 0.6465, 0.1377, 0.6167, 0.05045, 0.5803, 0.08029, 0.6011, 0.1827, 0.6205, 0.159, 0.5803, 0.08029, 0.5504, 0.1167, 0.5883, 0.2066, 0.6011, 0.1827, 0.5504, 0.1167, 0.5283, 0.1582, 0.5815, 0.2291, 0.5883, 0.2066, 0.5283, 0.1582, 0.5146, 0.2032, 0.5794, 0.25, 0.5815, 0.2291, 0.5146, 0.2032, 0.51, 0.25, 0.5815, 0.2709, 0.5794, 0.25, 0.51, 0.25, 0.5146, 0.2968, 0.5883, 0.2934, 0.5815, 0.2709, 0.5146, 0.2968, 0.5283, 0.3418, 0.6011, 0.3173, 0.5883, 0.2934, 0.5283, 0.3418, 0.5504, 0.3833, 0.6205, 0.341, 0.6011, 0.3173, 0.5504, 0.3833, 0.5803, 0.4197, 0.6465, 0.3623, 0.6205, 0.341, 0.5803, 0.4197, 0.6167, 0.4496, 0.6778, 0.3791, 0.6465, 0.3623, 0.6167, 0.4496, 0.6582, 0.4717, 0.7129, 0.3897, 0.6778, 0.3791, 0.6582, 0.4717, 0.7032, 0.4854, 0.75, 0.3934, 0.7129, 0.3897, 0.7032, 0.4854, 0.75, 0.49, 0.7871, 0.3897, 0.75, 0.3934, 0.75, 0.49, 0.7968, 0.4854, 0.8222, 0.3791, 0.7871, 0.3897, 0.7968, 0.4854, 0.8418, 0.4717, 0.8535, 0.3623, 0.8222, 0.3791, 0.8418, 0.4717, 0.8833, 0.4496, 0.8795, 0.341, 0.8535, 0.3623, 0.8833, 0.4496, 0.9197, 0.4197, 0.8989, 0.3173, 0.8795, 0.341, 0.9197, 0.4197, 0.9496, 0.3833, 0.9117, 0.2934, 0.8989, 0.3173, 0.9496, 0.3833, 0.9717, 0.3418, 0.9185, 0.2709, 0.9117, 0.2934, 0.9717, 0.3418, 0.9854, 0.2968, 0.9206, 0.25, 0.9185, 0.2709, 0.9854, 0.2968, 0.99, 0.25, 0.9185, 0.2291, 0.9206, 0.25, 0.99, 0.25, 0.9854, 0.2032, 0.9117, 0.2066, 0.9185, 0.2291, 0.9854, 0.2032, 0.9717, 0.1582, 0.8989, 0.1827, 0.9117, 0.2066, 0.9717, 0.1582, 0.9496, 0.1167, 0.8795, 0.159, 0.8989, 0.1827, 0.9496, 0.1167, 0.9197, 0.08029, 0.8535, 0.1377, 0.8795, 0.159, 0.9197, 0.08029, 0.8833, 0.05045, 0.8222, 0.1209, 0.8535, 0.1377, 0.8833, 0.05045, 0.8418, 0.02827, 0.7871, 0.1103, 0.8222, 0.1209, 0.8418, 0.02827, 0.7968, 0.01461, 0.75, 0.1066, 0.7871, 0.1103, 0.7968, 0.01461, 0.75, 0.01, 0.7129, 0.1103, 0.75, 0.1066, 0.75, 0.01, 0.7032, 0.01461, 0.6778, 0.1209, 0.7129, 0.1103, 0.7032, 0.01461, 0.6582, 0.02827, 0.6465, 0.1377, 0.6778, 0.1209, 0.6582, 0.02827, 0.6167, 0.05045, 0.6205, 0.159, 0.6465, 0.1377, 0.6167, 0.05045, 0.5803, 0.08029, 0.6011, 0.1827, 0.6205, 0.159, 0.5803, 0.08029, 0.5504, 0.1167, 0.5883, 0.2066, 0.6011, 0.1827, 0.5504, 0.1167, 0.5283, 0.1582, 0.5815, 0.2291, 0.5883, 0.2066, 0.5283, 0.1582, 0.5146, 0.2032, 0.5794, 0.25, 0.5815, 0.2291, 0.5146, 0.2032, 0.51, 0.25, 0.5815, 0.2709, 0.5794, 0.25, 0.51, 0.25, 0.5146, 0.2968, 0.5883, 0.2934, 0.5815, 0.2709, 0.5146, 0.2968, 0.5283, 0.3418, 0.6011, 0.3173, 0.5883, 0.2934, 0.5283, 0.3418, 0.5504, 0.3833, 0.6205, 0.341, 0.6011, 0.3173, 0.5504, 0.3833, 0.5803, 0.4197, 0.6465, 0.3623, 0.6205, 0.341, 0.5803, 0.4197, 0.6167, 0.4496, 0.6778, 0.3791, 0.6465, 0.3623, 0.6167, 0.4496, 0.6582, 0.4717, 0.7129, 0.3897, 0.6778, 0.3791, 0.6582, 0.4717, 0.7032, 0.4854, 0.75, 0.3934, 0.7129, 0.3897, 0.7032, 0.4854, 0.75, 0.49, 0.6778, 0.3791, 0.7129, 0.3897, 0.7129, 0.3897, 0.6778, 0.3791, 0.5794, 0.25, 0.5815, 0.2709, 0.5815, 0.2709, 0.5794, 0.25, 0.7871, 0.3897, 0.8222, 0.3791, 0.8222, 0.3791, 0.7871, 0.3897, 0.5883, 0.2066, 0.5815, 0.2291, 0.5815, 0.2291, 0.5883, 0.2066, 0.6205, 0.341, 0.6465, 0.3623, 0.6465, 0.3623, 0.6205, 0.341, 0.8222, 0.3791, 0.8535, 0.3623, 0.8535, 0.3623, 0.8222, 0.3791, 0.5815, 0.2291, 0.5794, 0.25, 0.5794, 0.25, 0.5815, 0.2291, 0.6465, 0.3623, 0.6778, 0.3791, 0.6778, 0.3791, 0.6465, 0.3623, 0.8535, 0.3623, 0.8795, 0.341, 0.8795, 0.341, 0.8535, 0.3623, 0.5794, 0.25, 0.5815, 0.2709, 0.5815, 0.2709, 0.5794, 0.25, 0.6778, 0.3791, 0.7129, 0.3897, 0.7129, 0.3897, 0.6778, 0.3791, 0.8795, 0.341, 0.8989, 0.3173, 0.8989, 0.3173, 0.8795, 0.341, 0.5815, 0.2709, 0.5883, 0.2934, 0.5883, 0.2934, 0.5815, 0.2709, 0.7129, 0.3897, 0.75, 0.3934, 0.75, 0.3934, 0.7129, 0.3897, 0.8989, 0.3173, 0.9117, 0.2934, 0.9117, 0.2934, 0.8989, 0.3173, 0.5883, 0.2934, 0.6011, 0.3173, 0.6011, 0.3173, 0.5883, 0.2934, 0.75, 0.3934, 0.7871, 0.3897, 0.7871, 0.3897, 0.75, 0.3934, 0.9117, 0.2934, 0.9185, 0.2709, 0.9185, 0.2709, 0.9117, 0.2934, 0.6011, 0.3173, 0.6205, 0.341, 0.6205, 0.341, 0.6011, 0.3173, 0.7871, 0.3897, 0.8222, 0.3791, 0.8222, 0.3791, 0.7871, 0.3897, 0.9185, 0.2709, 0.9206, 0.25, 0.9206, 0.25, 0.9185, 0.2709, 0.6205, 0.341, 0.6465, 0.3623, 0.6465, 0.3623, 0.6205, 0.341, 0.8222, 0.3791, 0.8535, 0.3623, 0.8535, 0.3623, 0.8222, 0.3791, 0.9206, 0.25, 0.9185, 0.2291, 0.9185, 0.2291, 0.9206, 0.25, 0.6465, 0.3623, 0.6778, 0.3791, 0.6778, 0.3791, 0.6465, 0.3623, 0.8535, 0.3623, 0.8795, 0.341, 0.8795, 0.341, 0.8535, 0.3623, 0.9185, 0.2291, 0.9117, 0.2066, 0.9117, 0.2066, 0.9185, 0.2291, 0.6778, 0.3791, 0.7129, 0.3897, 0.7129, 0.3897, 0.6778, 0.3791, 0.8795, 0.341, 0.8989, 0.3173, 0.8989, 0.3173, 0.8795, 0.341, 0.9117, 0.2066, 0.8989, 0.1827, 0.8989, 0.1827, 0.9117, 0.2066, 0.7129, 0.3897, 0.75, 0.3934, 0.75, 0.3934, 0.7129, 0.3897, 0.8989, 0.3173, 0.9117, 0.2934, 0.9117, 0.2934, 0.8989, 0.3173, 0.8989, 0.1827, 0.8795, 0.159, 0.8795, 0.159, 0.8989, 0.1827, 0.9117, 0.2934, 0.9185, 0.2709, 0.9185, 0.2709, 0.9117, 0.2934, 0.8795, 0.159, 0.8535, 0.1377, 0.8535, 0.1377, 0.8795, 0.159, 0.9185, 0.2709, 0.9206, 0.25, 0.9206, 0.25, 0.9185, 0.2709, 0.8535, 0.1377, 0.8222, 0.1209, 0.8222, 0.1209, 0.8535, 0.1377, 0.9206, 0.25, 0.9185, 0.2291, 0.9185, 0.2291, 0.9206, 0.25, 0.8222, 0.1209, 0.7871, 0.1103, 0.7871, 0.1103, 0.8222, 0.1209, 0.9185, 0.2291, 0.9117, 0.2066, 0.9117, 0.2066, 0.9185, 0.2291, 0.7871, 0.1103, 0.75, 0.1066, 0.75, 0.1066, 0.7871, 0.1103, 0.9117, 0.2066, 0.8989, 0.1827, 0.8989, 0.1827, 0.9117, 0.2066, 0.75, 0.1066, 0.7129, 0.1103, 0.7129, 0.1103, 0.75, 0.1066, 0.8989, 0.1827, 0.8795, 0.159, 0.8795, 0.159, 0.8989, 0.1827, 0.7129, 0.1103, 0.6778, 0.1209, 0.6778, 0.1209, 0.7129, 0.1103, 0.8795, 0.159, 0.8535, 0.1377, 0.8535, 0.1377, 0.8795, 0.159, 0.6778, 0.1209, 0.6465, 0.1377, 0.6465, 0.1377, 0.6778, 0.1209, 0.8535, 0.1377, 0.8222, 0.1209, 0.8222, 0.1209, 0.8535, 0.1377, 0.6465, 0.1377, 0.6205, 0.159, 0.6205, 0.159, 0.6465, 0.1377, 0.8222, 0.1209, 0.7871, 0.1103, 0.7871, 0.1103, 0.8222, 0.1209, 0.6205, 0.159, 0.6011, 0.1827, 0.6011, 0.1827, 0.6205, 0.159, 0.7871, 0.1103, 0.75, 0.1066, 0.75, 0.1066, 0.7871, 0.1103, 0.6011, 0.1827, 0.5883, 0.2066, 0.5883, 0.2066, 0.6011, 0.1827, 0.75, 0.1066, 0.7129, 0.1103, 0.7129, 0.1103, 0.75, 0.1066, 0.5883, 0.2066, 0.5815, 0.2291, 0.5815, 0.2291, 0.5883, 0.2066, 0.7129, 0.1103, 0.6778, 0.1209, 0.6778, 0.1209, 0.7129, 0.1103, 0.5815, 0.2291, 0.5794, 0.25, 0.5794, 0.25, 0.5815, 0.2291, 0.6778, 0.1209, 0.6465, 0.1377, 0.6465, 0.1377, 0.6778, 0.1209, 0.5794, 0.25, 0.5815, 0.2709, 0.5815, 0.2709, 0.5794, 0.25, 0.6465, 0.1377, 0.6205, 0.159, 0.6205, 0.159, 0.6465, 0.1377, 0.5815, 0.2709, 0.5883, 0.2934, 0.5883, 0.2934, 0.5815, 0.2709, 0.6205, 0.159, 0.6011, 0.1827, 0.6011, 0.1827, 0.6205, 0.159, 0.5883, 0.2934, 0.6011, 0.3173, 0.6011, 0.3173, 0.5883, 0.2934, 0.75, 0.3934, 0.7871, 0.3897, 0.7871, 0.3897, 0.75, 0.3934, 0.7871, 0.3897, 0.8222, 0.3791, 0.8222, 0.3791, 0.7871, 0.3897, 0.6011, 0.3173, 0.6205, 0.341, 0.6205, 0.341, 0.6011, 0.3173, 0.8795, 0.341, 0.8989, 0.3173, 0.8989, 0.3173, 0.8795, 0.341, 0.5815, 0.2709, 0.5883, 0.2934, 0.5883, 0.2934, 0.5815, 0.2709, 0.7129, 0.3897, 0.75, 0.3934, 0.75, 0.3934, 0.7129, 0.3897, 0.8989, 0.3173, 0.9117, 0.2934, 0.9117, 0.2934, 0.8989, 0.3173, 0.5883, 0.2934, 0.6011, 0.3173, 0.6011, 0.3173, 0.5883, 0.2934, 0.75, 0.3934, 0.7871, 0.3897, 0.7871, 0.3897, 0.75, 0.3934, 0.9117, 0.2934, 0.9185, 0.2709, 0.9185, 0.2709, 0.9117, 0.2934, 0.6011, 0.3173, 0.6205, 0.341, 0.6205, 0.341, 0.6011, 0.3173, 0.7871, 0.3897, 0.8222, 0.3791, 0.8222, 0.3791, 0.7871, 0.3897, 0.9185, 0.2709, 0.9206, 0.25, 0.9206, 0.25, 0.9185, 0.2709, 0.6205, 0.341, 0.6465, 0.3623, 0.6465, 0.3623, 0.6205, 0.341, 0.8222, 0.3791, 0.8535, 0.3623, 0.8535, 0.3623, 0.8222, 0.3791, 0.9206, 0.25, 0.9185, 0.2291, 0.9185, 0.2291, 0.9206, 0.25, 0.6465, 0.3623, 0.6778, 0.3791, 0.6778, 0.3791, 0.6465, 0.3623, 0.8535, 0.3623, 0.8795, 0.341, 0.8795, 0.341, 0.8535, 0.3623, 0.9185, 0.2291, 0.9117, 0.2066, 0.9117, 0.2066, 0.9185, 0.2291, 0.6778, 0.3791, 0.7129, 0.3897, 0.7129, 0.3897, 0.6778, 0.3791, 0.8795, 0.341, 0.8989, 0.3173, 0.8989, 0.3173, 0.8795, 0.341, 0.9117, 0.2066, 0.8989, 0.1827, 0.8989, 0.1827, 0.9117, 0.2066, 0.7129, 0.3897, 0.75, 0.3934, 0.75, 0.3934, 0.7129, 0.3897, 0.8989, 0.3173, 0.9117, 0.2934, 0.9117, 0.2934, 0.8989, 0.3173, 0.8989, 0.1827, 0.8795, 0.159, 0.8795, 0.159, 0.8989, 0.1827, 0.9117, 0.2934, 0.9185, 0.2709, 0.9185, 0.2709, 0.9117, 0.2934, 0.8795, 0.159, 0.8535, 0.1377, 0.8535, 0.1377, 0.8795, 0.159, 0.9185, 0.2709, 0.9206, 0.25, 0.9206, 0.25, 0.9185, 0.2709, 0.8535, 0.1377, 0.8222, 0.1209, 0.8222, 0.1209, 0.8535, 0.1377, 0.9206, 0.25, 0.9185, 0.2291, 0.9185, 0.2291, 0.9206, 0.25, 0.8222, 0.1209, 0.7871, 0.1103, 0.7871, 0.1103, 0.8222, 0.1209, 0.9185, 0.2291, 0.9117, 0.2066, 0.9117, 0.2066, 0.9185, 0.2291, 0.7871, 0.1103, 0.75, 0.1066, 0.75, 0.1066, 0.7871, 0.1103, 0.9117, 0.2066, 0.8989, 0.1827, 0.8989, 0.1827, 0.9117, 0.2066, 0.75, 0.1066, 0.7129, 0.1103, 0.7129, 0.1103, 0.75, 0.1066, 0.8989, 0.1827, 0.8795, 0.159, 0.8795, 0.159, 0.8989, 0.1827, 0.7129, 0.1103, 0.6778, 0.1209, 0.6778, 0.1209, 0.7129, 0.1103, 0.8795, 0.159, 0.8535, 0.1377, 0.8535, 0.1377, 0.8795, 0.159, 0.6778, 0.1209, 0.6465, 0.1377, 0.6465, 0.1377, 0.6778, 0.1209, 0.8535, 0.1377, 0.8222, 0.1209, 0.8222, 0.1209, 0.8535, 0.1377, 0.6465, 0.1377, 0.6205, 0.159, 0.6205, 0.159, 0.6465, 0.1377, 0.8222, 0.1209, 0.7871, 0.1103, 0.7871, 0.1103, 0.8222, 0.1209, 0.6205, 0.159, 0.6011, 0.1827, 0.6011, 0.1827, 0.6205, 0.159, 0.7871, 0.1103, 0.75, 0.1066, 0.75, 0.1066, 0.7871, 0.1103, 0.6011, 0.1827, 0.5883, 0.2066, 0.5883, 0.2066, 0.6011, 0.1827, 0.75, 0.1066, 0.7129, 0.1103, 0.7129, 0.1103, 0.75, 0.1066, 0.5883, 0.2066, 0.5815, 0.2291, 0.5815, 0.2291, 0.5883, 0.2066, 0.7129, 0.1103, 0.6778, 0.1209, 0.6778, 0.1209, 0.7129, 0.1103, 0.5815, 0.2291, 0.5794, 0.25, 0.5794, 0.25, 0.5815, 0.2291, 0.6778, 0.1209, 0.6465, 0.1377, 0.6465, 0.1377, 0.6778, 0.1209, 0.5794, 0.25, 0.5815, 0.2709, 0.5815, 0.2709, 0.5794, 0.25, 0.6465, 0.1377, 0.6205, 0.159, 0.6205, 0.159, 0.6465, 0.1377, 0.5815, 0.2709, 0.5883, 0.2934, 0.5883, 0.2934, 0.5815, 0.2709, 0.6205, 0.159, 0.6011, 0.1827, 0.6011, 0.1827, 0.6205, 0.159, 0.5883, 0.2934, 0.6011, 0.3173, 0.6011, 0.3173, 0.5883, 0.2934, 0.75, 0.3934, 0.7871, 0.3897, 0.7871, 0.3897, 0.75, 0.3934, 0.6011, 0.1827, 0.5883, 0.2066, 0.5883, 0.2066, 0.6011, 0.1827, 0.6011, 0.3173, 0.6205, 0.341, 0.6205, 0.341, 0.6011, 0.3173, 0.7871, 0.3897, 0.8222, 0.3791, 0.8222, 0.3791, 0.7871, 0.3897, 0.5883, 0.2066, 0.5815, 0.2291, 0.5815, 0.2291, 0.5883, 0.2066, 0.6205, 0.341, 0.6465, 0.3623, 0.6465, 0.3623, 0.6205, 0.341, 0.8222, 0.3791, 0.8535, 0.3623, 0.8535, 0.3623, 0.8222, 0.3791, 0.5815, 0.2291, 0.5794, 0.25, 0.5794, 0.25, 0.5815, 0.2291, 0.6465, 0.3623, 0.6778, 0.3791, 0.6778, 0.3791, 0.6465, 0.3623, 0.8535, 0.3623, 0.8795, 0.341, 0.8795, 0.341, 0.8535, 0.3623, 0.75, 0.3934, 0.7871, 0.3897, 0.8222, 0.3791, 0.8535, 0.3623, 0.8795, 0.341, 0.8989, 0.3173, 0.9117, 0.2934, 0.9185, 0.2709, 0.9206, 0.25, 0.9185, 0.2291, 0.9117, 0.2066, 0.8989, 0.1827, 0.8795, 0.159, 0.8535, 0.1377, 0.8222, 0.1209, 0.7871, 0.1103, 0.75, 0.1066, 0.7129, 0.1103, 0.6778, 0.1209, 0.6465, 0.1377, 0.6205, 0.159, 0.6011, 0.1827, 0.5883, 0.2066, 0.5815, 0.2291, 0.5794, 0.25, 0.5815, 0.2709, 0.5883, 0.2934, 0.6011, 0.3173, 0.6205, 0.341, 0.6465, 0.3623, 0.6778, 0.3791, 0.7129, 0.3897, 0.75, 0.3934, 0.7871, 0.3897, 0.8222, 0.3791, 0.8535, 0.3623, 0.8795, 0.341, 0.8989, 0.3173, 0.9117, 0.2934, 0.9185, 0.2709, 0.9206, 0.25, 0.9185, 0.2291, 0.9117, 0.2066, 0.8989, 0.1827, 0.8795, 0.159, 0.8535, 0.1377, 0.8222, 0.1209, 0.7871, 0.1103, 0.75, 0.1066, 0.7129, 0.1103, 0.6778, 0.1209, 0.6465, 0.1377, 0.6205, 0.159, 0.6011, 0.1827, 0.5883, 0.2066, 0.5815, 0.2291, 0.5794, 0.25, 0.5815, 0.2709, 0.5883, 0.2934, 0.6011, 0.3173, 0.6205, 0.341, 0.6465, 0.3623, 0.6778, 0.3791, 0.7129, 0.3897, 0.9185, 0.2709, 0.9206, 0.25, 0.9206, 0.25, 0.9185, 0.2709, 0.6205, 0.341, 0.6465, 0.3623, 0.6465, 0.3623, 0.6205, 0.341, 0.8222, 0.3791, 0.8535, 0.3623, 0.8535, 0.3623, 0.8222, 0.3791, 0.9206, 0.25, 0.9185, 0.2291, 0.9185, 0.2291, 0.9206, 0.25, 0.6465, 0.3623, 0.6778, 0.3791, 0.6778, 0.3791, 0.6465, 0.3623, 0.8535, 0.3623, 0.8795, 0.341, 0.8795, 0.341, 0.8535, 0.3623, 0.9185, 0.2291, 0.9117, 0.2066, 0.9117, 0.2066, 0.9185, 0.2291, 0.6778, 0.3791, 0.7129, 0.3897, 0.7129, 0.3897, 0.6778, 0.3791, 0.8795, 0.341, 0.8989, 0.3173, 0.8989, 0.3173, 0.8795, 0.341, 0.9117, 0.2066, 0.8989, 0.1827, 0.8989, 0.1827, 0.9117, 0.2066, 0.7129, 0.3897, 0.75, 0.3934, 0.75, 0.3934, 0.7129, 0.3897, 0.8989, 0.3173, 0.9117, 0.2934, 0.9117, 0.2934, 0.8989, 0.3173, 0.8989, 0.1827, 0.8795, 0.159, 0.8795, 0.159, 0.8989, 0.1827, 0.9117, 0.2934, 0.9185, 0.2709, 0.9185, 0.2709, 0.9117, 0.2934, 0.8795, 0.159, 0.8535, 0.1377, 0.8535, 0.1377, 0.8795, 0.159, 0.9185, 0.2709, 0.9206, 0.25, 0.9206, 0.25, 0.9185, 0.2709, 0.8535, 0.1377, 0.8222, 0.1209, 0.8222, 0.1209, 0.8535, 0.1377, 0.9206, 0.25, 0.9185, 0.2291, 0.9185, 0.2291, 0.9206, 0.25, 0.8222, 0.1209, 0.7871, 0.1103, 0.7871, 0.1103, 0.8222, 0.1209, 0.9185, 0.2291, 0.9117, 0.2066, 0.9117, 0.2066, 0.9185, 0.2291, 0.7871, 0.1103, 0.75, 0.1066, 0.75, 0.1066, 0.7871, 0.1103, 0.9117, 0.2066, 0.8989, 0.1827, 0.8989, 0.1827, 0.9117, 0.2066, 0.75, 0.1066, 0.7129, 0.1103, 0.7129, 0.1103, 0.75, 0.1066, 0.8989, 0.1827, 0.8795, 0.159, 0.8795, 0.159, 0.8989, 0.1827, 0.7129, 0.1103, 0.6778, 0.1209, 0.6778, 0.1209, 0.7129, 0.1103, 0.8795, 0.159, 0.8535, 0.1377, 0.8535, 0.1377, 0.8795, 0.159, 0.6778, 0.1209, 0.6465, 0.1377, 0.6465, 0.1377, 0.6778, 0.1209, 0.8535, 0.1377, 0.8222, 0.1209, 0.8222, 0.1209, 0.8535, 0.1377, 0.6465, 0.1377, 0.6205, 0.159, 0.6205, 0.159, 0.6465, 0.1377, 0.8222, 0.1209, 0.7871, 0.1103, 0.7871, 0.1103, 0.8222, 0.1209, 0.6205, 0.159, 0.6011, 0.1827, 0.6011, 0.1827, 0.6205, 0.159, 0.7871, 0.1103, 0.75, 0.1066, 0.75, 0.1066, 0.7871, 0.1103, 0.6011, 0.1827, 0.5883, 0.2066, 0.5883, 0.2066, 0.6011, 0.1827, 0.75, 0.1066, 0.7129, 0.1103, 0.7129, 0.1103, 0.75, 0.1066, 0.5883, 0.2066, 0.5815, 0.2291, 0.5815, 0.2291, 0.5883, 0.2066, 0.7129, 0.1103, 0.6778, 0.1209, 0.6778, 0.1209, 0.7129, 0.1103, 0.5815, 0.2291, 0.5794, 0.25, 0.5794, 0.25, 0.5815, 0.2291, 0.6778, 0.1209, 0.6465, 0.1377, 0.6465, 0.1377, 0.6778, 0.1209, 0.5794, 0.25, 0.5815, 0.2709, 0.5815, 0.2709, 0.5794, 0.25, 0.6465, 0.1377, 0.6205, 0.159, 0.6205, 0.159, 0.6465, 0.1377, 0.5815, 0.2709, 0.5883, 0.2934, 0.5883, 0.2934, 0.5815, 0.2709, 0.6205, 0.159, 0.6011, 0.1827, 0.6011, 0.1827, 0.6205, 0.159, 0.5883, 0.2934, 0.6011, 0.3173, 0.6011, 0.3173, 0.5883, 0.2934, 0.75, 0.3934, 0.7871, 0.3897, 0.7871, 0.3897, 0.75, 0.3934, 0.6011, 0.1827, 0.5883, 0.2066, 0.5883, 0.2066, 0.6011, 0.1827, 0.6011, 0.3173, 0.6205, 0.341, 0.6205, 0.341, 0.6011, 0.3173, 0.7871, 0.3897, 0.8222, 0.3791, 0.8222, 0.3791, 0.7871, 0.3897, 0.5883, 0.2066, 0.5815, 0.2291, 0.5815, 0.2291, 0.5883, 0.2066, 0.6205, 0.341, 0.6465, 0.3623, 0.6465, 0.3623, 0.6205, 0.341, 0.8222, 0.3791, 0.8535, 0.3623, 0.8535, 0.3623, 0.8222, 0.3791, 0.5815, 0.2291, 0.5794, 0.25, 0.5794, 0.25, 0.5815, 0.2291, 0.6465, 0.3623, 0.6778, 0.3791, 0.6778, 0.3791, 0.6465, 0.3623, 0.8535, 0.3623, 0.8795, 0.341, 0.8795, 0.341, 0.8535, 0.3623, 0.5794, 0.25, 0.5815, 0.2709, 0.5815, 0.2709, 0.5794, 0.25, 0.6778, 0.3791, 0.7129, 0.3897, 0.7129, 0.3897, 0.6778, 0.3791, 0.8795, 0.341, 0.8989, 0.3173, 0.8989, 0.3173, 0.8795, 0.341, 0.5815, 0.2709, 0.5883, 0.2934, 0.5883, 0.2934, 0.5815, 0.2709, 0.7129, 0.3897, 0.75, 0.3934, 0.75, 0.3934, 0.7129, 0.3897, 0.8989, 0.3173, 0.9117, 0.2934, 0.9117, 0.2934, 0.8989, 0.3173, 0.5883, 0.2934, 0.6011, 0.3173, 0.6011, 0.3173, 0.5883, 0.2934, 0.75, 0.3934, 0.7871, 0.3897, 0.7871, 0.3897, 0.75, 0.3934, 0.9117, 0.2934, 0.9185, 0.2709, 0.9185, 0.2709, 0.9117, 0.2934, 0.0, 0.0, 0.625, 0.4879, 0.0, 0.0, 0.625, 0.4879, 0.5803, 0.4833, 0.5803, 0.3692, 0.5803, 0.3181, 0.5803, 0.3121, 0.5803, 0.255, 0.5803, 0.255, 0.0, 0.0, 0.0, 0.0])
me_cube.materials.append(mat_material)
me_cube.use_remesh_preserve_volume = False
me_cube.use_remesh_preserve_attributes = False
me_cube.use_mirror_vertex_groups = False
me_cube.update()

# ---- objects
ob_cube = bpy.data.objects.new('Cube', me_cube)

# ---- transforms, parenting, visibility, modifiers, constraints
ob_cube.location = (0.0, 0.0, 0.0)
ob_cube.lock_rotations_4d = False
ob_cube.empty_display_type = 'ARROWS'
ob_cube.lineart.crease_threshold = 0.0

# ---- collection membership
col_collection.objects.link(ob_cube)

# ---- scene / render settings (as saved in the file)
scene.frame_start = 1; scene.frame_end = 250; scene.frame_set(50)
scene.render.engine = 'BLENDER_EEVEE_NEXT'
scene.cycles.use_denoising = False
scene.cycles.samples = 128
scene.cycles.sampling_pattern = 'TABULATED_SOBOL'
scene.cycles.use_adaptive_sampling = False
scene.cycles.use_light_tree = False
scene.view_settings.view_transform = 'Filmic'
bpy.context.view_layer.update()

# ---- added for rendering (the .blend has no active camera and no usable light): camera, sun
cam_auto = bpy.data.cameras.new('AutoCamera')
cam_auto.lens = 50.0
cam_auto.sensor_width = 36.0
cam_auto.clip_end = 1000.0
ob_auto_camera = bpy.data.objects.new('AutoCamera', cam_auto)
scene.collection.objects.link(ob_auto_camera)
ob_auto_camera.location = (7.34086, -10.2382, 6.97825)
ob_auto_camera.rotation_euler = (1.09748, -7.21219e-08, 0.694738)
scene.camera = ob_auto_camera
light_auto_sun = bpy.data.lights.new('AutoSun', 'SUN')
light_auto_sun.energy = 3.0
light_auto_sun.angle = 0.0523599
ob_auto_sun = bpy.data.objects.new('AutoSun', light_auto_sun)
scene.collection.objects.link(ob_auto_sun)
ob_auto_sun.rotation_euler = (0.872665, 0.174533, 0.523599)
bpy.context.view_layer.update()
